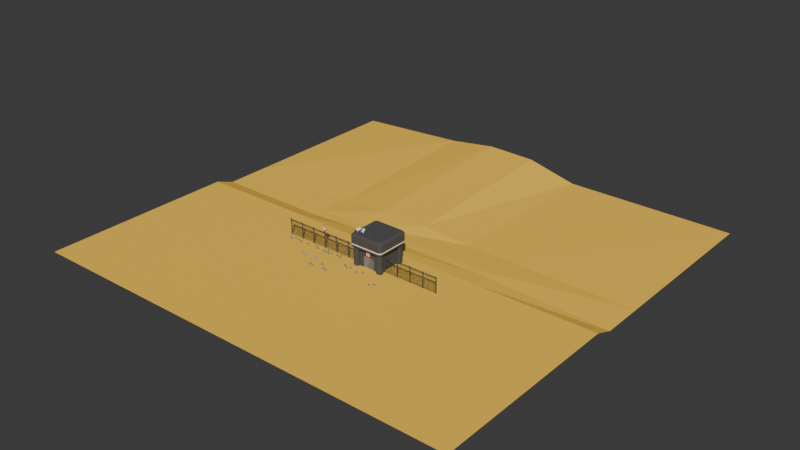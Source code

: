 # Source: Menu.blend  (saved by Blender 4.1.23; exported with 4.5.12 LTS)
import bpy
from mathutils import Matrix  # noqa: F401  (used for matrix-valued properties, if any)

bpy.ops.wm.read_factory_settings(use_empty=True)
scene = bpy.context.scene
scene.name = 'Scene'

# ---- collections
col_collection = bpy.data.collections.new('Collection'); scene.collection.children.link(col_collection)

# ---- materials (node trees are filled in below, after node groups)
mat_metal = bpy.data.materials.new('Metal')
mat_metal.use_transparent_shadow = False
mat_sand = bpy.data.materials.new('Sand')
mat_sand.use_transparent_shadow = False
mat_black = bpy.data.materials.new('Black')
mat_black.use_transparent_shadow = False
mat_white = bpy.data.materials.new('White')
mat_white.alpha_threshold = 0.0
mat_white.use_transparent_shadow = False
mat_white.roughness = 0.5
mat_white.line_color = (0.0, 0.0, 0.0, 1.0)
mat_red = bpy.data.materials.new('Red')
mat_red.use_transparent_shadow = False
mat_rock = bpy.data.materials.new('Rock')
mat_rock.use_transparent_shadow = False
mat_door = bpy.data.materials.new('Door')
mat_door.use_transparent_shadow = False
mat_lightgray = bpy.data.materials.new('LightGray')
mat_lightgray.use_transparent_shadow = False
mat_darkergray = bpy.data.materials.new('DarkerGray')
mat_darkergray.use_transparent_shadow = False
mat_lab = bpy.data.materials.new('Lab')
mat_lab.use_transparent_shadow = False

# ---- material node trees
mat_metal.use_nodes = True; mat_metal.node_tree.nodes.clear()
_N = mat_metal.node_tree.nodes; _L = mat_metal.node_tree.links
n0 = _N.new('ShaderNodeBsdfPrincipled'); n0.name = 'Principled BSDF'; n0.location = (10, 300)
n0.inputs[0].default_value = (0.07811, 0.07811, 0.07811, 1.0)
n0.inputs[2].default_value = 1.0
n1 = _N.new('ShaderNodeOutputMaterial'); n1.name = 'Material Output'; n1.location = (300, 300)
_L.new(n0.outputs[0], n1.inputs[0])
n1.is_active_output = True
mat_sand.use_nodes = True; mat_sand.node_tree.nodes.clear()
_N = mat_sand.node_tree.nodes; _L = mat_sand.node_tree.links
n0 = _N.new('ShaderNodeBsdfPrincipled'); n0.name = 'Principled BSDF'; n0.location = (10, 300)
n0.inputs[0].default_value = (1.0, 0.602, 0.06037, 1.0)
n0.inputs[2].default_value = 1.0
n1 = _N.new('ShaderNodeOutputMaterial'); n1.name = 'Material Output'; n1.location = (300, 300)
_L.new(n0.outputs[0], n1.inputs[0])
n1.is_active_output = True
mat_black.use_nodes = True; mat_black.node_tree.nodes.clear()
_N = mat_black.node_tree.nodes; _L = mat_black.node_tree.links
n0 = _N.new('ShaderNodeBsdfPrincipled'); n0.name = 'Principled BSDF'; n0.location = (10, 300)
n0.inputs[0].default_value = (0.0006591, 0.0006591, 0.0006591, 1.0)
n0.inputs[2].default_value = 1.0
n1 = _N.new('ShaderNodeOutputMaterial'); n1.name = 'Material Output'; n1.location = (300, 300)
_L.new(n0.outputs[0], n1.inputs[0])
n1.is_active_output = True
mat_white.use_nodes = True; mat_white.node_tree.nodes.clear()
_N = mat_white.node_tree.nodes; _L = mat_white.node_tree.links
n0 = _N.new('ShaderNodeOutputMaterial'); n0.name = 'Material Output'; n0.location = (300, 300)
n1 = _N.new('ShaderNodeBsdfPrincipled'); n1.name = 'Principled BSDF'; n1.location = (10, 300)
n1.inputs[0].default_value = (1.0, 1.0, 1.0, 1.0)
n1.inputs[2].default_value = 1.0
n1.inputs[3].default_value = 1.45
_L.new(n1.outputs[0], n0.inputs[0])
n0.is_active_output = True
mat_red.use_nodes = True; mat_red.node_tree.nodes.clear()
_N = mat_red.node_tree.nodes; _L = mat_red.node_tree.links
n0 = _N.new('ShaderNodeBsdfPrincipled'); n0.name = 'Principled BSDF'; n0.location = (10, 300)
n0.inputs[0].default_value = (1.0, 0.03542, 0.06035, 1.0)
n1 = _N.new('ShaderNodeOutputMaterial'); n1.name = 'Material Output'; n1.location = (300, 300)
_L.new(n0.outputs[0], n1.inputs[0])
n1.is_active_output = True
mat_rock.use_nodes = True; mat_rock.node_tree.nodes.clear()
_N = mat_rock.node_tree.nodes; _L = mat_rock.node_tree.links
n0 = _N.new('ShaderNodeBsdfPrincipled'); n0.name = 'Principled BSDF'; n0.location = (10, 300)
n0.inputs[0].default_value = (0.3591, 0.3591, 0.3591, 1.0)
n1 = _N.new('ShaderNodeOutputMaterial'); n1.name = 'Material Output'; n1.location = (300, 300)
_L.new(n0.outputs[0], n1.inputs[0])
n1.is_active_output = True
mat_door.use_nodes = True; mat_door.node_tree.nodes.clear()
_N = mat_door.node_tree.nodes; _L = mat_door.node_tree.links
n0 = _N.new('ShaderNodeBsdfPrincipled'); n0.name = 'Principled BSDF'; n0.location = (10, 300)
n0.inputs[0].default_value = (0.03188, 0.03188, 0.03188, 1.0)
n0.inputs[2].default_value = 1.0
n1 = _N.new('ShaderNodeOutputMaterial'); n1.name = 'Material Output'; n1.location = (300, 300)
_L.new(n0.outputs[0], n1.inputs[0])
n1.is_active_output = True
mat_lightgray.use_nodes = True; mat_lightgray.node_tree.nodes.clear()
_N = mat_lightgray.node_tree.nodes; _L = mat_lightgray.node_tree.links
n0 = _N.new('ShaderNodeBsdfPrincipled'); n0.name = 'Principled BSDF'; n0.location = (10, 300)
n0.inputs[0].default_value = (0.2329, 0.2329, 0.2329, 1.0)
n0.inputs[2].default_value = 1.0
n1 = _N.new('ShaderNodeOutputMaterial'); n1.name = 'Material Output'; n1.location = (300, 300)
_L.new(n0.outputs[0], n1.inputs[0])
n1.is_active_output = True
mat_darkergray.use_nodes = True; mat_darkergray.node_tree.nodes.clear()
_N = mat_darkergray.node_tree.nodes; _L = mat_darkergray.node_tree.links
n0 = _N.new('ShaderNodeBsdfPrincipled'); n0.name = 'Principled BSDF'; n0.location = (10, 300)
n0.inputs[0].default_value = (0.172, 0.172, 0.172, 1.0)
n1 = _N.new('ShaderNodeOutputMaterial'); n1.name = 'Material Output'; n1.location = (300, 300)
_L.new(n0.outputs[0], n1.inputs[0])
n1.is_active_output = True
mat_lab.use_nodes = True; mat_lab.node_tree.nodes.clear()
_N = mat_lab.node_tree.nodes; _L = mat_lab.node_tree.links
n0 = _N.new('ShaderNodeBsdfPrincipled'); n0.name = 'Principled BSDF'; n0.location = (10, 300)
n0.inputs[0].default_value = (0.09244, 0.8001, 0.03877, 1.0)
n1 = _N.new('ShaderNodeOutputMaterial'); n1.name = 'Material Output'; n1.location = (300, 300)
_L.new(n0.outputs[0], n1.inputs[0])
n1.is_active_output = True

# ---- world
world_world = bpy.data.worlds.new('World'); scene.world = world_world
world_world.use_nodes = True; world_world.node_tree.nodes.clear()
_N = world_world.node_tree.nodes; _L = world_world.node_tree.links
n0 = _N.new('ShaderNodeOutputWorld'); n0.name = 'World Output'; n0.location = (300, 300)
n1 = _N.new('ShaderNodeBackground'); n1.name = 'Background'; n1.location = (10, 300)
n1.inputs[0].default_value = (0.05088, 0.05088, 0.05088, 1.0)
_L.new(n1.outputs[0], n0.inputs[0])
n0.is_active_output = True
world_world.color = (0.05088, 0.05088, 0.05088)
world_world.use_sun_shadow = False
world_world.sun_shadow_jitter_overblur = 0.0

# ---- meshes
me_cube_001 = bpy.data.meshes.new('Cube.001')
me_cube_001.from_pydata([(7.451e-09, -0.1, 1.414), (-7.451e-09, 0.1, 1.414), (-1.414, -0.1, 7.451e-09), (-1.414, 0.1, -7.451e-09), (1.414, -0.1, 7.451e-09), (1.414, 0.1, -7.451e-09), (7.451e-09, -0.1, -1.414), (-7.451e-09, 0.1, -1.414), (-1.076, -0.1, 1.113e-09), (1.076, -0.1, 1.113e-09), (1.113e-09, -0.1, -1.076), (1.113e-09, -0.1, 1.076), (-1.076, 0.1, -1.113e-09), (-1.113e-09, 0.1, -1.076), (1.076, 0.1, -1.113e-09), (-1.113e-09, 0.1, 1.076)], [], [(0, 1, 3, 2), (2, 3, 7, 6), (6, 7, 5, 4), (4, 5, 1, 0), (6, 4, 0, 11, 9, 10), (11, 0, 2, 6, 10, 8), (13, 7, 3, 1, 15, 12), (15, 1, 5, 7, 13, 14), (15, 11, 8, 12), (12, 8, 10, 13), (13, 10, 9, 14), (9, 11, 15, 14)])
_uv = me_cube_001.uv_layers.new(name='UVMap')
_uv.uv.foreach_set('vector', [0.375, 0.0, 0.625, 0.0, 0.625, 0.25, 0.375, 0.25, 0.375, 0.25, 0.625, 0.25, 0.625, 0.5, 0.375, 0.5, 0.375, 0.5, 0.625, 0.5, 0.625, 0.75, 0.375, 0.75, 0.375, 0.75, 0.625, 0.75, 0.625, 1.0, 0.375, 1.0, 0.375, 0.5, 0.375, 0.75, 0.125, 0.75, 0.1549, 0.7201, 0.3451, 0.7201, 0.3451, 0.5299, 0.1549, 0.7201, 0.125, 0.75, 0.125, 0.5, 0.375, 0.5, 0.3451, 0.5299, 0.1549, 0.5299, 0.6549, 0.5299, 0.625, 0.5, 0.875, 0.5, 0.875, 0.75, 0.8451, 0.7201, 0.8451, 0.5299, 0.8451, 0.7201, 0.875, 0.75, 0.625, 0.75, 0.625, 0.5, 0.6549, 0.5299, 0.6549, 0.7201, 0.5245, 0.0, 0.4755, 0.0, 0.4755, 0.25, 0.5245, 0.25, 0.5245, 0.25, 0.4755, 0.25, 0.4755, 0.5, 0.5245, 0.5, 0.5245, 0.5, 0.4755, 0.5, 0.4755, 0.75, 0.5245, 0.75, 0.4755, 0.75, 0.4755, 1.0, 0.5245, 1.0, 0.5245, 0.75])
me_cube_001.materials.append(mat_metal)
me_cube_001.update()
me_cube_003 = bpy.data.meshes.new('Cube.003')
me_cube_003.from_pydata([(-1.0, -1.0, -1.0), (-1.0, -1.0, 0.886), (-1.0, 1.0, -1.0), (-1.0, 1.0, 0.9307), (1.0, -1.0, -1.0), (1.0, -1.0, 0.886), (1.0, 1.0, -1.0), (1.0, 1.0, 0.9307), (-1.0, -4.139, 1.124), (-1.0, -2.162, 1.172), (1.0, -2.162, 1.172), (1.0, -4.139, 1.124)], [], [(0, 1, 3, 2), (2, 3, 7, 6), (6, 7, 5, 4), (4, 5, 1, 0), (2, 6, 4, 0), (3, 1, 8, 9), (10, 9, 8, 11), (1, 5, 11, 8), (7, 3, 9, 10), (5, 7, 10, 11)])
_uv = me_cube_003.uv_layers.new(name='UVMap')
_uv.uv.foreach_set('vector', [0.375, 0.0, 0.625, 0.0, 0.625, 0.25, 0.375, 0.25, 0.375, 0.25, 0.625, 0.25, 0.625, 0.5, 0.375, 0.5, 0.375, 0.5, 0.625, 0.5, 0.625, 0.75, 0.375, 0.75, 0.375, 0.75, 0.625, 0.75, 0.625, 1.0, 0.375, 1.0, 0.125, 0.5, 0.375, 0.5, 0.375, 0.75, 0.125, 0.75, 0.625, 0.25, 0.625, 0.0, 0.625, 0.0, 0.625, 0.25, 0.625, 0.5, 0.875, 0.5, 0.875, 0.75, 0.625, 0.75, 0.625, 1.0, 0.625, 0.75, 0.625, 0.75, 0.625, 1.0, 0.625, 0.5, 0.625, 0.25, 0.625, 0.25, 0.625, 0.5, 0.625, 0.75, 0.625, 0.5, 0.625, 0.5, 0.625, 0.75])
me_cube_003.materials.append(mat_metal)
me_cube_003.update()
me_cube_004 = bpy.data.meshes.new('Cube.004')
me_cube_004.from_pydata([(-1.0, -1.0, -1.0), (-1.0, -1.0, 1.0), (-1.0, 1.0, -1.0), (-1.0, 1.0, 1.0), (1.655, -1.0, -1.0), (1.655, -1.0, 1.0), (1.655, 1.0, -1.0), (1.655, 1.0, 1.0)], [], [(0, 1, 3, 2), (2, 3, 7, 6), (6, 7, 5, 4), (4, 5, 1, 0), (2, 6, 4, 0), (7, 3, 1, 5)])
_uv = me_cube_004.uv_layers.new(name='UVMap')
_uv.uv.foreach_set('vector', [0.375, 0.0, 0.625, 0.0, 0.625, 0.25, 0.375, 0.25, 0.375, 0.25, 0.625, 0.25, 0.625, 0.5, 0.375, 0.5, 0.375, 0.5, 0.625, 0.5, 0.625, 0.75, 0.375, 0.75, 0.375, 0.75, 0.625, 0.75, 0.625, 1.0, 0.375, 1.0, 0.125, 0.5, 0.375, 0.5, 0.375, 0.75, 0.125, 0.75, 0.625, 0.5, 0.875, 0.5, 0.875, 0.75, 0.625, 0.75])
me_cube_004.materials.append(mat_metal)
me_cube_004.update()
me_cube_005 = bpy.data.meshes.new('Cube.005')
me_cube_005.from_pydata([(-1.0, -1.0, -1.0), (-1.0, -1.0, 1.0), (-1.0, 1.0, -1.0), (-1.0, 1.0, 1.0), (1.655, -1.0, -1.0), (1.655, -1.0, 1.0), (1.655, 1.0, -1.0), (1.655, 1.0, 1.0)], [], [(0, 1, 3, 2), (2, 3, 7, 6), (6, 7, 5, 4), (4, 5, 1, 0), (2, 6, 4, 0), (7, 3, 1, 5)])
_uv = me_cube_005.uv_layers.new(name='UVMap')
_uv.uv.foreach_set('vector', [0.375, 0.0, 0.625, 0.0, 0.625, 0.25, 0.375, 0.25, 0.375, 0.25, 0.625, 0.25, 0.625, 0.5, 0.375, 0.5, 0.375, 0.5, 0.625, 0.5, 0.625, 0.75, 0.375, 0.75, 0.375, 0.75, 0.625, 0.75, 0.625, 1.0, 0.375, 1.0, 0.125, 0.5, 0.375, 0.5, 0.375, 0.75, 0.125, 0.75, 0.625, 0.5, 0.875, 0.5, 0.875, 0.75, 0.625, 0.75])
me_cube_005.materials.append(mat_metal)
me_cube_005.update()
me_cube_006 = bpy.data.meshes.new('Cube.006')
me_cube_006.from_pydata([(-1.0, -1.0, -1.0), (-1.0, -1.0, 1.0), (-1.0, 1.0, -1.0), (-1.0, 1.0, 1.0), (1.655, -1.0, -1.0), (1.655, -1.0, 1.0), (1.655, 1.0, -1.0), (1.655, 1.0, 1.0)], [], [(0, 1, 3, 2), (2, 3, 7, 6), (6, 7, 5, 4), (4, 5, 1, 0), (2, 6, 4, 0), (7, 3, 1, 5)])
_uv = me_cube_006.uv_layers.new(name='UVMap')
_uv.uv.foreach_set('vector', [0.375, 0.0, 0.625, 0.0, 0.625, 0.25, 0.375, 0.25, 0.375, 0.25, 0.625, 0.25, 0.625, 0.5, 0.375, 0.5, 0.375, 0.5, 0.625, 0.5, 0.625, 0.75, 0.375, 0.75, 0.375, 0.75, 0.625, 0.75, 0.625, 1.0, 0.375, 1.0, 0.125, 0.5, 0.375, 0.5, 0.375, 0.75, 0.125, 0.75, 0.625, 0.5, 0.875, 0.5, 0.875, 0.75, 0.625, 0.75])
me_cube_006.materials.append(mat_metal)
me_cube_006.update()
me_plane = bpy.data.meshes.new('Plane')
me_plane.from_pydata([(-1.47, -2.65, 0.0), (1.436, -2.65, 0.0), (-1.47, 3.675, -0.106), (1.436, 3.675, -0.106), (-1.47, 0.4666, -0.106), (1.436, 0.4666, -0.106), (-1.47, 0.1827, 0.0), (1.436, 0.1827, 0.0), (1.436, 1.068, -0.106), (-1.47, 1.068, -0.106), (-0.6959, -2.65, 0.0), (-0.3626, -2.65, 0.0), (0.6374, -2.65, 0.0), (0.6374, 3.675, -0.106), (0.3041, 3.675, -0.106), (-0.02926, 3.675, 0.07589), (-0.3626, 3.675, 0.09135), (-0.6959, 3.675, -0.01036), (0.6374, 0.4666, -0.03631), (-0.3626, 0.4666, -0.07041), (-0.6959, 0.4666, -0.106), (0.6374, 0.1827, 0.0), (-0.3626, 0.1827, 0.0), (-0.6959, 0.1827, 0.0), (0.6374, 1.068, -0.08663), (0.3041, 1.068, -0.08663), (-0.02926, 1.068, -0.03694), (-0.3626, 1.068, -0.03694), (-0.6959, 1.068, -0.106), (-1.47, 0.5999, -0.106), (1.436, 0.5999, -0.106), (-0.6959, 0.5999, -0.106), (-0.3626, 0.5999, -0.07187), (0.6374, 0.5999, -0.03631)], [], [(24, 8, 3, 13), (21, 7, 5, 18), (12, 1, 7, 21), (33, 30, 8, 24), (29, 31, 28, 9), (31, 32, 27, 28), (32, 26, 27), (32, 33, 25, 26), (33, 24, 25), (0, 10, 23, 6), (10, 11, 22, 23), (11, 12, 21, 22), (6, 23, 20, 4), (23, 22, 19, 20), (22, 21, 18, 19), (9, 28, 17, 2), (28, 27, 16, 17), (27, 26, 15, 16), (26, 25, 14, 15), (25, 24, 13, 14), (18, 33, 32), (19, 18, 32), (20, 19, 32, 31), (4, 20, 31, 29), (18, 5, 30, 33)])
_uv = me_plane.uv_layers.new(name='UVMap')
_uv.uv.foreach_set('vector', [0.8187, 0.8666, 1.0, 0.8666, 1.0, 1.0, 0.8187, 1.0, 0.8187, 0.5913, 1.0, 0.5913, 1.0, 0.7333, 0.8187, 0.7333, 0.8187, 0.0, 1.0, 0.0, 1.0, 0.5913, 0.8187, 0.5913, 0.8187, 0.8, 1.0, 0.8, 1.0, 0.8666, 0.8187, 0.8666, 0.0, 0.8, 0.152, 0.8, 0.152, 0.8666, 0.0, 0.8666, 0.152, 0.8, 0.3187, 0.8, 0.3187, 0.8666, 0.152, 0.8666, 0.4854, 0.8, 0.4854, 0.8666, 0.3187, 0.8666, 0.4854, 0.8, 0.652, 0.8, 0.652, 0.8666, 0.4854, 0.8666, 0.8187, 0.8, 0.8187, 0.8666, 0.652, 0.8666, 0.0, 0.0, 0.152, 0.0, 0.152, 0.5913, 0.0, 0.5913, 0.152, 0.0, 0.3187, 0.0, 0.3187, 0.5913, 0.152, 0.5913, 0.3187, 0.0, 0.4854, 0.0, 0.4854, 0.5913, 0.3187, 0.5913, 0.0, 0.5913, 0.152, 0.5913, 0.152, 0.7333, 0.0, 0.7333, 0.152, 0.5913, 0.3187, 0.5913, 0.3187, 0.7333, 0.152, 0.7333, 0.3187, 0.5913, 0.4854, 0.5913, 0.4854, 0.7333, 0.3187, 0.7333, 0.0, 0.8666, 0.152, 0.8666, 0.152, 1.0, 0.0, 1.0, 0.152, 0.8666, 0.3187, 0.8666, 0.3187, 1.0, 0.152, 1.0, 0.3187, 0.8666, 0.4854, 0.8666, 0.4854, 1.0, 0.3187, 1.0, 0.4854, 0.8666, 0.652, 0.8666, 0.652, 1.0, 0.4854, 1.0, 0.652, 0.8666, 0.8187, 0.8666, 0.8187, 1.0, 0.652, 1.0, 0.652, 0.7333, 0.652, 0.8, 0.4854, 0.8, 0.3187, 0.7333, 0.4854, 0.7333, 0.3187, 0.8, 0.152, 0.7333, 0.3187, 0.7333, 0.3187, 0.8, 0.152, 0.8, 0.0, 0.7333, 0.152, 0.7333, 0.152, 0.8, 0.0, 0.8, 0.8187, 0.7333, 1.0, 0.7333, 1.0, 0.8, 0.8187, 0.8])
me_plane.materials.append(mat_sand)
me_plane.update()
me_cube_007 = bpy.data.meshes.new('Cube.007')
me_cube_007.from_pydata([(-1.0, -1.0, -1.0), (-1.0, -1.0, 1.0), (-1.0, 1.0, -1.0), (-1.0, 1.0, 1.0), (1.0, -1.0, -1.0), (1.0, -1.0, 1.0), (1.0, 1.0, -1.0), (1.0, 1.0, 1.0), (3.79, -12.42, 1.315)], [], [(0, 1, 3, 2), (2, 3, 7, 6), (6, 7, 5, 4), (4, 5, 1, 0), (2, 6, 4, 0), (7, 3, 1, 5)])
_uv = me_cube_007.uv_layers.new(name='UVMap')
_uv.uv.foreach_set('vector', [0.375, 0.0, 0.625, 0.0, 0.625, 0.25, 0.375, 0.25, 0.375, 0.25, 0.625, 0.25, 0.625, 0.5, 0.375, 0.5, 0.375, 0.5, 0.625, 0.5, 0.625, 0.75, 0.375, 0.75, 0.375, 0.75, 0.625, 0.75, 0.625, 1.0, 0.375, 1.0, 0.125, 0.5, 0.375, 0.5, 0.375, 0.75, 0.125, 0.75, 0.625, 0.5, 0.875, 0.5, 0.875, 0.75, 0.625, 0.75])
me_cube_007.materials.append(mat_black)
me_cube_007.update()
me_cube_008 = bpy.data.meshes.new('Cube.008')
me_cube_008.from_pydata([(-0.3909, -0.7223, 3.672), (-0.3909, -0.1549, 3.672), (0.3909, -0.7223, 3.672), (0.3909, -0.1549, 3.672), (-3.932, -0.7223, -2.378), (-3.415, -0.7223, -2.996), (-3.415, -0.1549, -2.996), (-3.932, -0.1549, -2.378), (3.415, -0.7223, -2.996), (3.932, -0.7223, -2.378), (3.932, -0.1549, -2.378), (3.415, -0.1549, -2.996), (0.2857, -0.7223, 2.531), (-0.2857, -0.7223, 2.531), (-2.495, -0.7223, -2.342), (-2.873, -0.7223, -1.891), (2.873, -0.7223, -1.891), (2.495, -0.7223, -2.342), (0.2857, -0.5734, 2.531), (-0.2857, -0.5734, 2.531), (-2.495, -0.5734, -2.342), (-2.873, -0.5734, -1.891), (2.873, -0.5734, -1.891), (2.495, -0.5734, -2.342), (-0.3332, -0.6779, -1.68), (-0.3332, -0.6779, -1.006), (-0.3332, -0.269, -1.68), (-0.3332, -0.269, -1.006), (0.3407, -0.6779, -1.68), (0.3407, -0.6779, -1.006), (0.3407, -0.269, -1.68), (0.3407, -0.269, -1.006), (-0.3332, -0.6779, -0.5207), (-0.3332, -0.6779, 1.482), (-0.3332, -0.269, -0.5207), (-0.3332, -0.269, 1.482), (0.3407, -0.6779, -0.5207), (0.3407, -0.6779, 1.482), (0.3407, -0.269, -0.5207), (0.3407, -0.269, 1.482)], [], [(8, 9, 16, 17), (10, 3, 2, 9), (6, 7, 1, 3, 10, 11), (4, 0, 1, 7), (3, 1, 0, 2), (6, 5, 4, 7), (8, 11, 10, 9), (6, 11, 8, 5), (15, 14, 20, 21), (4, 5, 14, 15), (5, 8, 17, 14), (9, 2, 12, 16), (0, 4, 15, 13), (2, 0, 13, 12), (23, 22, 18, 19, 21, 20), (13, 15, 21, 19), (17, 16, 22, 23), (12, 13, 19, 18), (16, 12, 18, 22), (14, 17, 23, 20), (24, 25, 27, 26), (26, 27, 31, 30), (30, 31, 29, 28), (28, 29, 25, 24), (26, 30, 28, 24), (31, 27, 25, 29), (32, 33, 35, 34), (34, 35, 39, 38), (38, 39, 37, 36), (36, 37, 33, 32), (34, 38, 36, 32), (39, 35, 33, 37)])
me_cube_008.polygons.foreach_set('material_index', [1, 1, 1, 1, 1, 1, 1, 1, 1, 1, 1, 1, 1, 1, 0, 1, 1, 1, 1, 1, 2, 2, 2, 2, 2, 2, 2, 2, 2, 2, 2, 2])
_uv = me_cube_008.uv_layers.new(name='UVMap')
_uv.uv.foreach_set('vector', [0.3497, 0.75, 0.3982, 0.75, 0.3982, 0.75, 0.3497, 0.75, 0.3982, 0.5, 0.625, 0.5, 0.625, 0.75, 0.3982, 0.75, 0.375, 0.2753, 0.3982, 0.25, 0.625, 0.25, 0.625, 0.5, 0.3982, 0.5, 0.375, 0.4747, 0.3982, 0.0, 0.625, 0.0, 0.625, 0.25, 0.3982, 0.25, 0.625, 0.5, 0.875, 0.5, 0.875, 0.75, 0.625, 0.75, 0.1503, 0.5, 0.1503, 0.75, 0.125, 0.75, 0.125, 0.5, 0.3497, 0.75, 0.3497, 0.5, 0.3982, 0.5, 0.3982, 0.75, 0.1503, 0.5, 0.3497, 0.5, 0.3497, 0.75, 0.1503, 0.75, 0.125, 0.75, 0.1503, 0.75, 0.1503, 0.75, 0.125, 0.75, 0.125, 0.75, 0.1503, 0.75, 0.1503, 0.75, 0.125, 0.75, 0.1503, 0.75, 0.3497, 0.75, 0.3497, 0.75, 0.1503, 0.75, 0.3982, 0.75, 0.625, 0.75, 0.625, 0.75, 0.3982, 0.75, 0.625, 0.0, 0.3982, 0.0, 0.3982, 0.0, 0.625, 0.0, 0.625, 0.75, 0.875, 0.75, 0.875, 0.75, 0.625, 0.75, 0.375, 0.7753, 0.3982, 0.75, 0.625, 0.75, 0.625, 1.0, 0.3982, 1.0, 0.375, 0.9747, 0.625, 0.0, 0.3982, 0.0, 0.3982, 0.0, 0.625, 0.0, 0.3497, 0.75, 0.3982, 0.75, 0.3982, 0.75, 0.3497, 0.75, 0.625, 0.75, 0.875, 0.75, 0.875, 0.75, 0.625, 0.75, 0.3982, 0.75, 0.625, 0.75, 0.625, 0.75, 0.3982, 0.75, 0.1503, 0.75, 0.3497, 0.75, 0.3497, 0.75, 0.1503, 0.75, 0.375, 0.0, 0.625, 0.0, 0.625, 0.25, 0.375, 0.25, 0.375, 0.25, 0.625, 0.25, 0.625, 0.5, 0.375, 0.5, 0.375, 0.5, 0.625, 0.5, 0.625, 0.75, 0.375, 0.75, 0.375, 0.75, 0.625, 0.75, 0.625, 1.0, 0.375, 1.0, 0.125, 0.5, 0.375, 0.5, 0.375, 0.75, 0.125, 0.75, 0.625, 0.5, 0.875, 0.5, 0.875, 0.75, 0.625, 0.75, 0.375, 0.0, 0.625, 0.0, 0.625, 0.25, 0.375, 0.25, 0.375, 0.25, 0.625, 0.25, 0.625, 0.5, 0.375, 0.5, 0.375, 0.5, 0.625, 0.5, 0.625, 0.75, 0.375, 0.75, 0.375, 0.75, 0.625, 0.75, 0.625, 1.0, 0.375, 1.0, 0.125, 0.5, 0.375, 0.5, 0.375, 0.75, 0.125, 0.75, 0.625, 0.5, 0.875, 0.5, 0.875, 0.75, 0.625, 0.75])
me_cube_008.materials.append(mat_white)
me_cube_008.materials.append(mat_red)
me_cube_008.materials.append(mat_black)
me_cube_008.update()
me_cube_009 = bpy.data.meshes.new('Cube.009')
me_cube_009.from_pydata([(-2.83, 3.254, -0.2963), (-2.83, 3.254, 0.2963), (-2.83, 3.915, -0.2963), (-2.83, 3.915, 0.2963), (-2.169, 3.254, -0.2963), (-2.169, 3.254, 0.2963), (-2.169, 3.915, -0.2963), (-2.169, 3.915, 0.2963), (20.0, 4.364, -0.3182), (20.0, 4.364, 0.3182), (20.0, 5.073, -0.3182), (20.0, 5.073, 0.3182), (20.71, 4.364, -0.3182), (20.71, 4.364, 0.3182), (20.71, 5.073, -0.3182), (20.71, 5.073, 0.3182), (-1.182, 2.792, -0.5119), (-1.209, 2.765, 0.5119), (-1.182, 3.702, -0.5119), (-1.209, 3.728, 0.5119), (-0.2718, 2.792, -0.5119), (-0.2455, 2.765, 0.5119), (-0.2718, 3.702, -0.5119), (-0.2455, 3.728, 0.5119), (2.417, 3.038, -0.4422), (2.417, 3.038, 0.4422), (2.417, 4.024, -0.4422), (2.417, 4.024, 0.4422), (3.403, 3.038, -0.4422), (3.403, 3.038, 0.4422), (3.403, 4.024, -0.4422), (3.403, 4.024, 0.4422), (18.37, 3.509, -0.4422), (18.37, 3.509, 0.4422), (18.37, 4.495, -0.4422), (18.37, 4.495, 0.4422), (19.36, 3.509, -0.4422), (19.36, 3.509, 0.4422), (19.36, 4.495, -0.4422), (19.36, 4.495, 0.4422), (-4.808, 3.58, -0.2744), (-4.808, 3.58, 0.2744), (-4.808, 4.191, -0.2744), (-4.808, 4.191, 0.2744), (-4.196, 3.58, -0.2744), (-4.196, 3.58, 0.2744), (-4.196, 4.191, -0.2744), (-4.196, 4.191, 0.2744), (-7.456, 3.518, -0.3348), (-7.456, 3.518, 0.3348), (-7.456, 4.265, -0.3348), (-7.456, 4.265, 0.3348), (-6.709, 3.518, -0.3348), (-6.709, 3.518, 0.3348), (-6.709, 4.265, -0.3348), (-6.709, 4.265, 0.3348), (-5.932, 2.253, -0.2321), (-5.932, 2.253, 0.2321), (-5.932, 2.771, -0.2321), (-5.932, 2.771, 0.2321), (-5.414, 2.253, -0.2321), (-5.414, 2.253, 0.2321), (-5.414, 2.771, -0.2321), (-5.414, 2.771, 0.2321), (6.48, 4.01, -0.3182), (6.48, 4.01, 0.3182), (6.48, 4.72, -0.3182), (6.48, 4.72, 0.3182), (7.19, 4.01, -0.3182), (7.19, 4.01, 0.3182), (7.19, 4.72, -0.3182), (7.19, 4.72, 0.3182), (20.25, 3.071, -0.3182), (20.25, 3.071, 0.3182), (20.25, 3.781, -0.3182), (20.25, 3.781, 0.3182), (20.96, 3.071, -0.3182), (20.96, 3.071, 0.3182), (20.96, 3.781, -0.3182), (20.96, 3.781, 0.3182), (13.18, 4.253, -0.3182), (13.18, 4.253, 0.3182), (13.18, 4.962, -0.3182), (13.18, 4.962, 0.3182), (13.89, 4.253, -0.3182), (13.89, 4.253, 0.3182), (13.89, 4.962, -0.3182), (13.89, 4.962, 0.3182), (15.97, 3.162, -0.3182), (15.97, 3.162, 0.3182), (15.97, 3.872, -0.3182), (15.97, 3.872, 0.3182), (16.68, 3.162, -0.3182), (16.68, 3.162, 0.3182), (16.68, 3.872, -0.3182), (16.68, 3.872, 0.3182), (8.185, 2.792, -0.4422), (8.185, 2.792, 0.4422), (8.185, 3.778, -0.4422), (8.185, 3.778, 0.4422), (9.171, 2.792, -0.4422), (9.171, 2.792, 0.4422), (9.171, 3.778, -0.4422), (9.171, 3.778, 0.4422), (11.66, 2.954, -0.4422), (11.66, 2.954, 0.4422), (11.66, 3.94, -0.4422), (11.66, 3.94, 0.4422), (12.64, 2.954, -0.4422), (12.64, 2.954, 0.4422), (12.64, 3.94, -0.4422), (12.64, 3.94, 0.4422), (14.44, 2.59, -0.4422), (14.44, 2.59, 0.4422), (14.44, 3.576, -0.4422), (14.44, 3.576, 0.4422), (15.43, 2.59, -0.4422), (15.43, 2.59, 0.4422), (15.43, 3.576, -0.4422), (15.43, 3.576, 0.4422), (13.2, 2.853, -0.2744), (13.2, 2.853, 0.2744), (13.2, 3.464, -0.2744), (13.2, 3.464, 0.2744), (13.82, 2.853, -0.2744), (13.82, 2.853, 0.2744), (13.82, 3.464, -0.2744), (13.82, 3.464, 0.2744), (26.56, -0.6739, -0.4422), (26.56, -0.6739, 0.4422), (26.56, 0.3122, -0.4422), (26.56, 0.3122, 0.4422), (27.54, -0.6739, -0.4422), (27.54, -0.6739, 0.4422), (27.54, 0.3122, -0.4422), (27.54, 0.3122, 0.4422), (28.38, -1.491, -0.3182), (28.38, -1.491, 0.3182), (28.38, -0.7811, -0.3182), (28.38, -0.7811, 0.3182), (29.09, -1.491, -0.3182), (29.09, -1.491, 0.3182), (29.09, -0.7811, -0.3182), (29.09, -0.7811, 0.3182), (29.52, -0.5151, -0.3182), (29.52, -0.5151, 0.3182), (29.52, 0.1944, -0.3182), (29.52, 0.1944, 0.3182), (30.23, -0.5151, -0.3182), (30.23, -0.5151, 0.3182), (30.23, 0.1944, -0.3182), (30.23, 0.1944, 0.3182), (33.56, -1.825, -0.4422), (33.56, -1.825, 0.4422), (33.56, -0.8393, -0.4422), (33.56, -0.8393, 0.4422), (34.54, -1.825, -0.4422), (34.54, -1.825, 0.4422), (34.54, -0.8393, -0.4422), (34.54, -0.8393, 0.4422), (36.05, -0.633, -0.4422), (36.05, -0.633, 0.4422), (36.05, 0.3531, -0.4422), (36.05, 0.3531, 0.4422), (37.03, -0.633, -0.4422), (37.03, -0.633, 0.4422), (37.03, 0.3531, -0.4422), (37.03, 0.3531, 0.4422), (12.39, -2.736, -0.4422), (12.39, -2.736, 0.4422), (12.97, -1.938, -0.4422), (12.97, -1.938, 0.4422), (13.19, -3.315, -0.4422), (13.19, -3.315, 0.4422), (13.77, -2.518, -0.4422), (13.77, -2.518, 0.4422), (14.33, -3.281, -0.3182), (14.33, -3.281, 0.3182), (14.74, -2.707, -0.3182), (14.74, -2.707, 0.3182), (14.9, -3.698, -0.3182), (14.9, -3.698, 0.3182), (15.32, -3.124, -0.3182), (15.32, -3.124, 0.3182), (5.68, -3.291, -0.4422), (5.68, -3.291, 0.4422), (6.259, -2.493, -0.4422), (6.259, -2.493, 0.4422), (6.478, -3.871, -0.4422), (6.478, -3.871, 0.4422), (7.057, -3.073, -0.4422), (7.057, -3.073, 0.4422), (8.467, -3.655, -0.4422), (8.467, -3.655, 0.4422), (9.046, -2.857, -0.4422), (9.046, -2.857, 0.4422), (9.264, -4.234, -0.4422), (9.264, -4.234, 0.4422), (9.844, -3.436, -0.4422), (9.844, -3.436, 0.4422), (7.301, -3.538, -0.2744), (7.301, -3.538, 0.2744), (7.661, -3.043, -0.2744), (7.661, -3.043, 0.2744), (7.796, -3.897, -0.2744), (7.796, -3.897, 0.2744), (8.156, -3.402, -0.2744), (8.156, -3.402, 0.2744), (21.38, -7.893, -0.4422), (21.38, -7.893, 0.4422), (21.42, -6.908, -0.4422), (21.42, -6.908, 0.4422), (22.37, -7.936, -0.4422), (22.37, -7.936, 0.4422), (22.41, -6.951, -0.4422), (22.41, -6.951, 0.4422), (23.27, -8.337, -0.3182), (23.27, -8.337, 0.3182), (23.3, -7.628, -0.3182), (23.3, -7.628, 0.3182), (23.98, -8.367, -0.3182), (23.98, -8.367, 0.3182), (24.01, -7.659, -0.3182), (24.01, -7.659, 0.3182), (14.67, -8.449, -0.4422), (14.67, -8.449, 0.4422), (14.71, -7.464, -0.4422), (14.71, -7.464, 0.4422), (15.65, -8.491, -0.4422), (15.65, -8.491, 0.4422), (15.7, -7.506, -0.4422), (15.7, -7.506, 0.4422), (18.73, -5.709, -0.4422), (18.73, -5.709, 0.4422), (18.77, -4.724, -0.4422), (18.77, -4.724, 0.4422), (19.71, -5.752, -0.4422), (19.71, -5.752, 0.4422), (19.75, -4.767, -0.4422), (19.75, -4.767, 0.4422), (16.22, -8.558, -0.2744), (16.22, -8.558, 0.2744), (16.25, -7.947, -0.2744), (16.25, -7.947, 0.2744), (16.84, -8.584, -0.2744), (16.84, -8.584, 0.2744), (16.86, -7.973, -0.2744), (16.86, -7.973, 0.2744), (45.45, -4.894, -0.4422), (45.45, -4.894, 0.4422), (45.45, -3.908, -0.4422), (45.45, -3.908, 0.4422), (46.44, -4.894, -0.4422), (46.44, -4.894, 0.4422), (46.44, -3.908, -0.4422), (46.44, -3.908, 0.4422), (43.99, -6.189, -0.3182), (43.99, -6.189, 0.3182), (43.99, -5.479, -0.3182), (43.99, -5.479, 0.3182), (44.7, -6.189, -0.3182), (44.7, -6.189, 0.3182), (44.7, -5.479, -0.3182), (44.7, -5.479, 0.3182)], [], [(0, 1, 3, 2), (2, 3, 7, 6), (6, 7, 5, 4), (4, 5, 1, 0), (2, 6, 4, 0), (7, 3, 1, 5), (8, 9, 11, 10), (10, 11, 15, 14), (14, 15, 13, 12), (12, 13, 9, 8), (10, 14, 12, 8), (15, 11, 9, 13), (16, 17, 19, 18), (18, 19, 23, 22), (22, 23, 21, 20), (20, 21, 17, 16), (18, 22, 20, 16), (23, 19, 17, 21), (24, 25, 27, 26), (26, 27, 31, 30), (30, 31, 29, 28), (28, 29, 25, 24), (26, 30, 28, 24), (31, 27, 25, 29), (32, 33, 35, 34), (34, 35, 39, 38), (38, 39, 37, 36), (36, 37, 33, 32), (34, 38, 36, 32), (39, 35, 33, 37), (40, 41, 43, 42), (42, 43, 47, 46), (46, 47, 45, 44), (44, 45, 41, 40), (42, 46, 44, 40), (47, 43, 41, 45), (48, 49, 51, 50), (50, 51, 55, 54), (54, 55, 53, 52), (52, 53, 49, 48), (50, 54, 52, 48), (55, 51, 49, 53), (56, 57, 59, 58), (58, 59, 63, 62), (62, 63, 61, 60), (60, 61, 57, 56), (58, 62, 60, 56), (63, 59, 57, 61), (64, 65, 67, 66), (66, 67, 71, 70), (70, 71, 69, 68), (68, 69, 65, 64), (66, 70, 68, 64), (71, 67, 65, 69), (72, 73, 75, 74), (74, 75, 79, 78), (78, 79, 77, 76), (76, 77, 73, 72), (74, 78, 76, 72), (79, 75, 73, 77), (80, 81, 83, 82), (82, 83, 87, 86), (86, 87, 85, 84), (84, 85, 81, 80), (82, 86, 84, 80), (87, 83, 81, 85), (88, 89, 91, 90), (90, 91, 95, 94), (94, 95, 93, 92), (92, 93, 89, 88), (90, 94, 92, 88), (95, 91, 89, 93), (96, 97, 99, 98), (98, 99, 103, 102), (102, 103, 101, 100), (100, 101, 97, 96), (98, 102, 100, 96), (103, 99, 97, 101), (104, 105, 107, 106), (106, 107, 111, 110), (110, 111, 109, 108), (108, 109, 105, 104), (106, 110, 108, 104), (111, 107, 105, 109), (112, 113, 115, 114), (114, 115, 119, 118), (118, 119, 117, 116), (116, 117, 113, 112), (114, 118, 116, 112), (119, 115, 113, 117), (120, 121, 123, 122), (122, 123, 127, 126), (126, 127, 125, 124), (124, 125, 121, 120), (122, 126, 124, 120), (127, 123, 121, 125), (128, 129, 131, 130), (130, 131, 135, 134), (134, 135, 133, 132), (132, 133, 129, 128), (130, 134, 132, 128), (135, 131, 129, 133), (136, 137, 139, 138), (138, 139, 143, 142), (142, 143, 141, 140), (140, 141, 137, 136), (138, 142, 140, 136), (143, 139, 137, 141), (144, 145, 147, 146), (146, 147, 151, 150), (150, 151, 149, 148), (148, 149, 145, 144), (146, 150, 148, 144), (151, 147, 145, 149), (152, 153, 155, 154), (154, 155, 159, 158), (158, 159, 157, 156), (156, 157, 153, 152), (154, 158, 156, 152), (159, 155, 153, 157), (160, 161, 163, 162), (162, 163, 167, 166), (166, 167, 165, 164), (164, 165, 161, 160), (162, 166, 164, 160), (167, 163, 161, 165), (168, 169, 171, 170), (170, 171, 175, 174), (174, 175, 173, 172), (172, 173, 169, 168), (170, 174, 172, 168), (175, 171, 169, 173), (176, 177, 179, 178), (178, 179, 183, 182), (182, 183, 181, 180), (180, 181, 177, 176), (178, 182, 180, 176), (183, 179, 177, 181), (184, 185, 187, 186), (186, 187, 191, 190), (190, 191, 189, 188), (188, 189, 185, 184), (186, 190, 188, 184), (191, 187, 185, 189), (192, 193, 195, 194), (194, 195, 199, 198), (198, 199, 197, 196), (196, 197, 193, 192), (194, 198, 196, 192), (199, 195, 193, 197), (200, 201, 203, 202), (202, 203, 207, 206), (206, 207, 205, 204), (204, 205, 201, 200), (202, 206, 204, 200), (207, 203, 201, 205), (208, 209, 211, 210), (210, 211, 215, 214), (214, 215, 213, 212), (212, 213, 209, 208), (210, 214, 212, 208), (215, 211, 209, 213), (216, 217, 219, 218), (218, 219, 223, 222), (222, 223, 221, 220), (220, 221, 217, 216), (218, 222, 220, 216), (223, 219, 217, 221), (224, 225, 227, 226), (226, 227, 231, 230), (230, 231, 229, 228), (228, 229, 225, 224), (226, 230, 228, 224), (231, 227, 225, 229), (232, 233, 235, 234), (234, 235, 239, 238), (238, 239, 237, 236), (236, 237, 233, 232), (234, 238, 236, 232), (239, 235, 233, 237), (240, 241, 243, 242), (242, 243, 247, 246), (246, 247, 245, 244), (244, 245, 241, 240), (242, 246, 244, 240), (247, 243, 241, 245), (248, 249, 251, 250), (250, 251, 255, 254), (254, 255, 253, 252), (252, 253, 249, 248), (250, 254, 252, 248), (255, 251, 249, 253), (256, 257, 259, 258), (258, 259, 263, 262), (262, 263, 261, 260), (260, 261, 257, 256), (258, 262, 260, 256), (263, 259, 257, 261)])
_uv = me_cube_009.uv_layers.new(name='UVMap')
_uv.uv.foreach_set('vector', [0.375, 0.0, 0.625, 0.0, 0.625, 0.25, 0.375, 0.25, 0.375, 0.25, 0.625, 0.25, 0.625, 0.5, 0.375, 0.5, 0.375, 0.5, 0.625, 0.5, 0.625, 0.75, 0.375, 0.75, 0.375, 0.75, 0.625, 0.75, 0.625, 1.0, 0.375, 1.0, 0.125, 0.5, 0.375, 0.5, 0.375, 0.75, 0.125, 0.75, 0.625, 0.5, 0.875, 0.5, 0.875, 0.75, 0.625, 0.75, 0.375, 0.0, 0.625, 0.0, 0.625, 0.25, 0.375, 0.25, 0.375, 0.25, 0.625, 0.25, 0.625, 0.5, 0.375, 0.5, 0.375, 0.5, 0.625, 0.5, 0.625, 0.75, 0.375, 0.75, 0.375, 0.75, 0.625, 0.75, 0.625, 1.0, 0.375, 1.0, 0.125, 0.5, 0.375, 0.5, 0.375, 0.75, 0.125, 0.75, 0.625, 0.5, 0.875, 0.5, 0.875, 0.75, 0.625, 0.75, 0.375, 0.0, 0.625, 0.0, 0.625, 0.25, 0.375, 0.25, 0.375, 0.25, 0.625, 0.25, 0.625, 0.5, 0.375, 0.5, 0.375, 0.5, 0.625, 0.5, 0.625, 0.75, 0.375, 0.75, 0.375, 0.75, 0.625, 0.75, 0.625, 1.0, 0.375, 1.0, 0.125, 0.5, 0.375, 0.5, 0.375, 0.75, 0.125, 0.75, 0.625, 0.5, 0.875, 0.5, 0.875, 0.75, 0.625, 0.75, 0.375, 0.0, 0.625, 0.0, 0.625, 0.25, 0.375, 0.25, 0.375, 0.25, 0.625, 0.25, 0.625, 0.5, 0.375, 0.5, 0.375, 0.5, 0.625, 0.5, 0.625, 0.75, 0.375, 0.75, 0.375, 0.75, 0.625, 0.75, 0.625, 1.0, 0.375, 1.0, 0.125, 0.5, 0.375, 0.5, 0.375, 0.75, 0.125, 0.75, 0.625, 0.5, 0.875, 0.5, 0.875, 0.75, 0.625, 0.75, 0.375, 0.0, 0.625, 0.0, 0.625, 0.25, 0.375, 0.25, 0.375, 0.25, 0.625, 0.25, 0.625, 0.5, 0.375, 0.5, 0.375, 0.5, 0.625, 0.5, 0.625, 0.75, 0.375, 0.75, 0.375, 0.75, 0.625, 0.75, 0.625, 1.0, 0.375, 1.0, 0.125, 0.5, 0.375, 0.5, 0.375, 0.75, 0.125, 0.75, 0.625, 0.5, 0.875, 0.5, 0.875, 0.75, 0.625, 0.75, 0.375, 0.0, 0.625, 0.0, 0.625, 0.25, 0.375, 0.25, 0.375, 0.25, 0.625, 0.25, 0.625, 0.5, 0.375, 0.5, 0.375, 0.5, 0.625, 0.5, 0.625, 0.75, 0.375, 0.75, 0.375, 0.75, 0.625, 0.75, 0.625, 1.0, 0.375, 1.0, 0.125, 0.5, 0.375, 0.5, 0.375, 0.75, 0.125, 0.75, 0.625, 0.5, 0.875, 0.5, 0.875, 0.75, 0.625, 0.75, 0.375, 0.0, 0.625, 0.0, 0.625, 0.25, 0.375, 0.25, 0.375, 0.25, 0.625, 0.25, 0.625, 0.5, 0.375, 0.5, 0.375, 0.5, 0.625, 0.5, 0.625, 0.75, 0.375, 0.75, 0.375, 0.75, 0.625, 0.75, 0.625, 1.0, 0.375, 1.0, 0.125, 0.5, 0.375, 0.5, 0.375, 0.75, 0.125, 0.75, 0.625, 0.5, 0.875, 0.5, 0.875, 0.75, 0.625, 0.75, 0.375, 0.0, 0.625, 0.0, 0.625, 0.25, 0.375, 0.25, 0.375, 0.25, 0.625, 0.25, 0.625, 0.5, 0.375, 0.5, 0.375, 0.5, 0.625, 0.5, 0.625, 0.75, 0.375, 0.75, 0.375, 0.75, 0.625, 0.75, 0.625, 1.0, 0.375, 1.0, 0.125, 0.5, 0.375, 0.5, 0.375, 0.75, 0.125, 0.75, 0.625, 0.5, 0.875, 0.5, 0.875, 0.75, 0.625, 0.75, 0.375, 0.0, 0.625, 0.0, 0.625, 0.25, 0.375, 0.25, 0.375, 0.25, 0.625, 0.25, 0.625, 0.5, 0.375, 0.5, 0.375, 0.5, 0.625, 0.5, 0.625, 0.75, 0.375, 0.75, 0.375, 0.75, 0.625, 0.75, 0.625, 1.0, 0.375, 1.0, 0.125, 0.5, 0.375, 0.5, 0.375, 0.75, 0.125, 0.75, 0.625, 0.5, 0.875, 0.5, 0.875, 0.75, 0.625, 0.75, 0.375, 0.0, 0.625, 0.0, 0.625, 0.25, 0.375, 0.25, 0.375, 0.25, 0.625, 0.25, 0.625, 0.5, 0.375, 0.5, 0.375, 0.5, 0.625, 0.5, 0.625, 0.75, 0.375, 0.75, 0.375, 0.75, 0.625, 0.75, 0.625, 1.0, 0.375, 1.0, 0.125, 0.5, 0.375, 0.5, 0.375, 0.75, 0.125, 0.75, 0.625, 0.5, 0.875, 0.5, 0.875, 0.75, 0.625, 0.75, 0.375, 0.0, 0.625, 0.0, 0.625, 0.25, 0.375, 0.25, 0.375, 0.25, 0.625, 0.25, 0.625, 0.5, 0.375, 0.5, 0.375, 0.5, 0.625, 0.5, 0.625, 0.75, 0.375, 0.75, 0.375, 0.75, 0.625, 0.75, 0.625, 1.0, 0.375, 1.0, 0.125, 0.5, 0.375, 0.5, 0.375, 0.75, 0.125, 0.75, 0.625, 0.5, 0.875, 0.5, 0.875, 0.75, 0.625, 0.75, 0.375, 0.0, 0.625, 0.0, 0.625, 0.25, 0.375, 0.25, 0.375, 0.25, 0.625, 0.25, 0.625, 0.5, 0.375, 0.5, 0.375, 0.5, 0.625, 0.5, 0.625, 0.75, 0.375, 0.75, 0.375, 0.75, 0.625, 0.75, 0.625, 1.0, 0.375, 1.0, 0.125, 0.5, 0.375, 0.5, 0.375, 0.75, 0.125, 0.75, 0.625, 0.5, 0.875, 0.5, 0.875, 0.75, 0.625, 0.75, 0.375, 0.0, 0.625, 0.0, 0.625, 0.25, 0.375, 0.25, 0.375, 0.25, 0.625, 0.25, 0.625, 0.5, 0.375, 0.5, 0.375, 0.5, 0.625, 0.5, 0.625, 0.75, 0.375, 0.75, 0.375, 0.75, 0.625, 0.75, 0.625, 1.0, 0.375, 1.0, 0.125, 0.5, 0.375, 0.5, 0.375, 0.75, 0.125, 0.75, 0.625, 0.5, 0.875, 0.5, 0.875, 0.75, 0.625, 0.75, 0.375, 0.0, 0.625, 0.0, 0.625, 0.25, 0.375, 0.25, 0.375, 0.25, 0.625, 0.25, 0.625, 0.5, 0.375, 0.5, 0.375, 0.5, 0.625, 0.5, 0.625, 0.75, 0.375, 0.75, 0.375, 0.75, 0.625, 0.75, 0.625, 1.0, 0.375, 1.0, 0.125, 0.5, 0.375, 0.5, 0.375, 0.75, 0.125, 0.75, 0.625, 0.5, 0.875, 0.5, 0.875, 0.75, 0.625, 0.75, 0.375, 0.0, 0.625, 0.0, 0.625, 0.25, 0.375, 0.25, 0.375, 0.25, 0.625, 0.25, 0.625, 0.5, 0.375, 0.5, 0.375, 0.5, 0.625, 0.5, 0.625, 0.75, 0.375, 0.75, 0.375, 0.75, 0.625, 0.75, 0.625, 1.0, 0.375, 1.0, 0.125, 0.5, 0.375, 0.5, 0.375, 0.75, 0.125, 0.75, 0.625, 0.5, 0.875, 0.5, 0.875, 0.75, 0.625, 0.75, 0.375, 0.0, 0.625, 0.0, 0.625, 0.25, 0.375, 0.25, 0.375, 0.25, 0.625, 0.25, 0.625, 0.5, 0.375, 0.5, 0.375, 0.5, 0.625, 0.5, 0.625, 0.75, 0.375, 0.75, 0.375, 0.75, 0.625, 0.75, 0.625, 1.0, 0.375, 1.0, 0.125, 0.5, 0.375, 0.5, 0.375, 0.75, 0.125, 0.75, 0.625, 0.5, 0.875, 0.5, 0.875, 0.75, 0.625, 0.75, 0.375, 0.0, 0.625, 0.0, 0.625, 0.25, 0.375, 0.25, 0.375, 0.25, 0.625, 0.25, 0.625, 0.5, 0.375, 0.5, 0.375, 0.5, 0.625, 0.5, 0.625, 0.75, 0.375, 0.75, 0.375, 0.75, 0.625, 0.75, 0.625, 1.0, 0.375, 1.0, 0.125, 0.5, 0.375, 0.5, 0.375, 0.75, 0.125, 0.75, 0.625, 0.5, 0.875, 0.5, 0.875, 0.75, 0.625, 0.75, 0.375, 0.0, 0.625, 0.0, 0.625, 0.25, 0.375, 0.25, 0.375, 0.25, 0.625, 0.25, 0.625, 0.5, 0.375, 0.5, 0.375, 0.5, 0.625, 0.5, 0.625, 0.75, 0.375, 0.75, 0.375, 0.75, 0.625, 0.75, 0.625, 1.0, 0.375, 1.0, 0.125, 0.5, 0.375, 0.5, 0.375, 0.75, 0.125, 0.75, 0.625, 0.5, 0.875, 0.5, 0.875, 0.75, 0.625, 0.75, 0.375, 0.0, 0.625, 0.0, 0.625, 0.25, 0.375, 0.25, 0.375, 0.25, 0.625, 0.25, 0.625, 0.5, 0.375, 0.5, 0.375, 0.5, 0.625, 0.5, 0.625, 0.75, 0.375, 0.75, 0.375, 0.75, 0.625, 0.75, 0.625, 1.0, 0.375, 1.0, 0.125, 0.5, 0.375, 0.5, 0.375, 0.75, 0.125, 0.75, 0.625, 0.5, 0.875, 0.5, 0.875, 0.75, 0.625, 0.75, 0.375, 0.0, 0.625, 0.0, 0.625, 0.25, 0.375, 0.25, 0.375, 0.25, 0.625, 0.25, 0.625, 0.5, 0.375, 0.5, 0.375, 0.5, 0.625, 0.5, 0.625, 0.75, 0.375, 0.75, 0.375, 0.75, 0.625, 0.75, 0.625, 1.0, 0.375, 1.0, 0.125, 0.5, 0.375, 0.5, 0.375, 0.75, 0.125, 0.75, 0.625, 0.5, 0.875, 0.5, 0.875, 0.75, 0.625, 0.75, 0.375, 0.0, 0.625, 0.0, 0.625, 0.25, 0.375, 0.25, 0.375, 0.25, 0.625, 0.25, 0.625, 0.5, 0.375, 0.5, 0.375, 0.5, 0.625, 0.5, 0.625, 0.75, 0.375, 0.75, 0.375, 0.75, 0.625, 0.75, 0.625, 1.0, 0.375, 1.0, 0.125, 0.5, 0.375, 0.5, 0.375, 0.75, 0.125, 0.75, 0.625, 0.5, 0.875, 0.5, 0.875, 0.75, 0.625, 0.75, 0.375, 0.0, 0.625, 0.0, 0.625, 0.25, 0.375, 0.25, 0.375, 0.25, 0.625, 0.25, 0.625, 0.5, 0.375, 0.5, 0.375, 0.5, 0.625, 0.5, 0.625, 0.75, 0.375, 0.75, 0.375, 0.75, 0.625, 0.75, 0.625, 1.0, 0.375, 1.0, 0.125, 0.5, 0.375, 0.5, 0.375, 0.75, 0.125, 0.75, 0.625, 0.5, 0.875, 0.5, 0.875, 0.75, 0.625, 0.75, 0.375, 0.0, 0.625, 0.0, 0.625, 0.25, 0.375, 0.25, 0.375, 0.25, 0.625, 0.25, 0.625, 0.5, 0.375, 0.5, 0.375, 0.5, 0.625, 0.5, 0.625, 0.75, 0.375, 0.75, 0.375, 0.75, 0.625, 0.75, 0.625, 1.0, 0.375, 1.0, 0.125, 0.5, 0.375, 0.5, 0.375, 0.75, 0.125, 0.75, 0.625, 0.5, 0.875, 0.5, 0.875, 0.75, 0.625, 0.75, 0.375, 0.0, 0.625, 0.0, 0.625, 0.25, 0.375, 0.25, 0.375, 0.25, 0.625, 0.25, 0.625, 0.5, 0.375, 0.5, 0.375, 0.5, 0.625, 0.5, 0.625, 0.75, 0.375, 0.75, 0.375, 0.75, 0.625, 0.75, 0.625, 1.0, 0.375, 1.0, 0.125, 0.5, 0.375, 0.5, 0.375, 0.75, 0.125, 0.75, 0.625, 0.5, 0.875, 0.5, 0.875, 0.75, 0.625, 0.75, 0.375, 0.0, 0.625, 0.0, 0.625, 0.25, 0.375, 0.25, 0.375, 0.25, 0.625, 0.25, 0.625, 0.5, 0.375, 0.5, 0.375, 0.5, 0.625, 0.5, 0.625, 0.75, 0.375, 0.75, 0.375, 0.75, 0.625, 0.75, 0.625, 1.0, 0.375, 1.0, 0.125, 0.5, 0.375, 0.5, 0.375, 0.75, 0.125, 0.75, 0.625, 0.5, 0.875, 0.5, 0.875, 0.75, 0.625, 0.75, 0.375, 0.0, 0.625, 0.0, 0.625, 0.25, 0.375, 0.25, 0.375, 0.25, 0.625, 0.25, 0.625, 0.5, 0.375, 0.5, 0.375, 0.5, 0.625, 0.5, 0.625, 0.75, 0.375, 0.75, 0.375, 0.75, 0.625, 0.75, 0.625, 1.0, 0.375, 1.0, 0.125, 0.5, 0.375, 0.5, 0.375, 0.75, 0.125, 0.75, 0.625, 0.5, 0.875, 0.5, 0.875, 0.75, 0.625, 0.75, 0.375, 0.0, 0.625, 0.0, 0.625, 0.25, 0.375, 0.25, 0.375, 0.25, 0.625, 0.25, 0.625, 0.5, 0.375, 0.5, 0.375, 0.5, 0.625, 0.5, 0.625, 0.75, 0.375, 0.75, 0.375, 0.75, 0.625, 0.75, 0.625, 1.0, 0.375, 1.0, 0.125, 0.5, 0.375, 0.5, 0.375, 0.75, 0.125, 0.75, 0.625, 0.5, 0.875, 0.5, 0.875, 0.75, 0.625, 0.75, 0.375, 0.0, 0.625, 0.0, 0.625, 0.25, 0.375, 0.25, 0.375, 0.25, 0.625, 0.25, 0.625, 0.5, 0.375, 0.5, 0.375, 0.5, 0.625, 0.5, 0.625, 0.75, 0.375, 0.75, 0.375, 0.75, 0.625, 0.75, 0.625, 1.0, 0.375, 1.0, 0.125, 0.5, 0.375, 0.5, 0.375, 0.75, 0.125, 0.75, 0.625, 0.5, 0.875, 0.5, 0.875, 0.75, 0.625, 0.75, 0.375, 0.0, 0.625, 0.0, 0.625, 0.25, 0.375, 0.25, 0.375, 0.25, 0.625, 0.25, 0.625, 0.5, 0.375, 0.5, 0.375, 0.5, 0.625, 0.5, 0.625, 0.75, 0.375, 0.75, 0.375, 0.75, 0.625, 0.75, 0.625, 1.0, 0.375, 1.0, 0.125, 0.5, 0.375, 0.5, 0.375, 0.75, 0.125, 0.75, 0.625, 0.5, 0.875, 0.5, 0.875, 0.75, 0.625, 0.75, 0.375, 0.0, 0.625, 0.0, 0.625, 0.25, 0.375, 0.25, 0.375, 0.25, 0.625, 0.25, 0.625, 0.5, 0.375, 0.5, 0.375, 0.5, 0.625, 0.5, 0.625, 0.75, 0.375, 0.75, 0.375, 0.75, 0.625, 0.75, 0.625, 1.0, 0.375, 1.0, 0.125, 0.5, 0.375, 0.5, 0.375, 0.75, 0.125, 0.75, 0.625, 0.5, 0.875, 0.5, 0.875, 0.75, 0.625, 0.75, 0.375, 0.0, 0.625, 0.0, 0.625, 0.25, 0.375, 0.25, 0.375, 0.25, 0.625, 0.25, 0.625, 0.5, 0.375, 0.5, 0.375, 0.5, 0.625, 0.5, 0.625, 0.75, 0.375, 0.75, 0.375, 0.75, 0.625, 0.75, 0.625, 1.0, 0.375, 1.0, 0.125, 0.5, 0.375, 0.5, 0.375, 0.75, 0.125, 0.75, 0.625, 0.5, 0.875, 0.5, 0.875, 0.75, 0.625, 0.75, 0.375, 0.0, 0.625, 0.0, 0.625, 0.25, 0.375, 0.25, 0.375, 0.25, 0.625, 0.25, 0.625, 0.5, 0.375, 0.5, 0.375, 0.5, 0.625, 0.5, 0.625, 0.75, 0.375, 0.75, 0.375, 0.75, 0.625, 0.75, 0.625, 1.0, 0.375, 1.0, 0.125, 0.5, 0.375, 0.5, 0.375, 0.75, 0.125, 0.75, 0.625, 0.5, 0.875, 0.5, 0.875, 0.75, 0.625, 0.75, 0.375, 0.0, 0.625, 0.0, 0.625, 0.25, 0.375, 0.25, 0.375, 0.25, 0.625, 0.25, 0.625, 0.5, 0.375, 0.5, 0.375, 0.5, 0.625, 0.5, 0.625, 0.75, 0.375, 0.75, 0.375, 0.75, 0.625, 0.75, 0.625, 1.0, 0.375, 1.0, 0.125, 0.5, 0.375, 0.5, 0.375, 0.75, 0.125, 0.75, 0.625, 0.5, 0.875, 0.5, 0.875, 0.75, 0.625, 0.75])
me_cube_009.materials.append(mat_rock)
me_cube_009.update()
me_cube_011 = bpy.data.meshes.new('Cube.011')
me_cube_011.from_pydata([(-1.0, -1.0, -1.0), (-1.0, -1.0, 0.5828), (-1.0, 1.0, -1.0), (-1.0, 1.0, 0.5828), (1.0, -1.0, -1.0), (1.0, 1.0, -1.0), (1.0, 1.0, 0.5828), (-1.135, -1.208, -1.024), (-1.213, -1.131, -1.024), (-1.213, -1.131, 0.733), (-1.135, -1.208, 0.733), (-1.213, -0.8606, -1.024), (-1.135, -0.783, -1.024), (-1.135, -0.783, 0.733), (-1.213, -0.8606, 0.733), (-0.7877, -1.131, -1.024), (-0.8654, -1.208, -1.024), (-0.8654, -1.208, 0.733), (-0.7877, -1.131, 0.733), (-0.8654, -0.783, -1.024), (-0.7877, -0.8606, -1.024), (-0.7877, -0.8606, 0.733), (-0.8654, -0.783, 0.733), (0.8595, -1.208, -1.024), (0.7818, -1.131, -1.024), (0.7818, -1.131, 0.733), (0.8595, -1.208, 0.733), (0.7818, -0.8606, -1.024), (0.8595, -0.783, -1.024), (0.8595, -0.783, 0.733), (0.7818, -0.8606, 0.733), (1.207, -1.131, -1.024), (1.129, -1.208, -1.024), (1.129, -1.208, 0.733), (1.207, -1.131, 0.733), (1.129, -0.783, -1.024), (1.207, -0.8606, -1.024), (1.207, -0.8606, 0.733), (1.129, -0.783, 0.733), (-1.135, 0.7866, -1.024), (-1.213, 0.8642, -1.024), (-1.213, 0.8642, 0.733), (-1.135, 0.7866, 0.733), (-1.213, 1.134, -1.024), (-1.135, 1.212, -1.024), (-1.135, 1.212, 0.733), (-1.213, 1.134, 0.733), (-0.7877, 0.8642, -1.024), (-0.8654, 0.7866, -1.024), (-0.8654, 0.7866, 0.733), (-0.7877, 0.8642, 0.733), (-0.8654, 1.212, -1.024), (-0.7877, 1.134, -1.024), (-0.7877, 1.134, 0.733), (-0.8654, 1.212, 0.733), (0.8595, 0.7866, -1.024), (0.7818, 0.8642, -1.024), (0.7818, 0.8642, 0.733), (0.8595, 0.7866, 0.733), (0.7818, 1.134, -1.024), (0.8595, 1.212, -1.024), (0.8595, 1.212, 0.733), (0.7818, 1.134, 0.733), (1.207, 0.8642, -1.024), (1.129, 0.7866, -1.024), (1.129, 0.7866, 0.733), (1.207, 0.8642, 0.733), (1.129, 1.212, -1.024), (1.207, 1.134, -1.024), (1.207, 1.134, 0.733), (1.129, 1.212, 0.733), (-0.4778, -1.0, -0.7766), (0.4778, -1.0, -0.7766), (1.0, -0.8501, 0.5828), (0.8501, -1.0, 0.5828), (0.9184, -1.0, 0.4807), (1.0, -1.0, 0.4521), (-1.137, -1.26, 0.6312), (-1.26, -1.137, 0.6312), (-1.244, -1.244, 0.618), (-1.26, 1.137, 0.6312), (-1.137, 1.26, 0.6312), (-1.244, 1.244, 0.618), (1.137, 1.26, 0.6312), (1.26, 1.137, 0.6312), (1.244, 1.244, 0.618), (1.26, -1.12, 0.6312), (1.12, -1.26, 0.6312), (-1.336, -1.205, 0.753), (-1.205, -1.336, 0.753), (-1.205, 1.336, 0.753), (-1.336, 1.205, 0.753), (1.336, 1.205, 0.753), (1.205, 1.336, 0.753), (1.188, -1.336, 0.753), (1.336, -1.188, 0.753), (1.205, 1.336, 0.8512), (1.336, 1.205, 0.8512), (1.336, -1.188, 0.8512), (1.188, -1.336, 0.8512), (-1.205, -1.336, 0.8512), (-1.336, -1.205, 0.8512), (-1.336, 1.205, 0.8512), (-1.205, 1.336, 0.8512), (1.205, 1.336, 1.5), (1.336, 1.205, 1.5), (1.336, -1.188, 1.5), (1.188, -1.336, 1.5), (-1.205, -1.336, 1.5), (-1.336, -1.205, 1.5), (-1.336, 1.205, 1.5), (-1.205, 1.336, 1.5), (-0.4778, -0.9296, -0.7766), (0.4778, -0.9296, -0.7766), (0.1329, -0.9296, 0.1213), (-0.09402, -0.9296, -0.7766), (0.4778, -0.9546, -0.7766), (0.1329, -0.9546, 0.1213), (-0.09402, -0.9546, -0.7766), (-0.4778, -1.0, 0.006886), (-0.3634, -1.0, 0.1213), (0.3529, -1.0, 0.1213), (0.4778, -1.0, 0.002789), (-0.3634, -0.9296, 0.1213), (-0.4778, -0.9296, 0.006886), (0.4778, -0.9546, 0.002789), (0.3529, -0.9546, 0.1213), (1.092, 1.211, 1.661), (1.211, 1.093, 1.661), (1.211, -1.077, 1.661), (1.077, -1.211, 1.661), (-1.093, -1.211, 1.661), (-1.211, -1.092, 1.661), (-1.211, 1.093, 1.661), (-1.093, 1.211, 1.661), (1.205, 1.336, 0.9312), (1.336, 1.205, 0.9312), (1.336, -1.188, 0.9312), (1.188, -1.336, 0.9312), (-1.205, -1.336, 0.9312), (-1.336, 1.205, 0.9312), (-1.205, 1.336, 0.9312), (-1.336, -1.205, 0.9312), (-0.1822, -1.032, 0.2184), (-0.1232, -1.032, 0.1594), (-0.1232, -1.032, 0.5126), (-0.1822, -1.032, 0.4536), (-0.1232, -0.9442, 0.1594), (-0.1822, -0.9442, 0.2184), (-0.1822, -0.9442, 0.4536), (-0.1232, -0.9442, 0.5126), (0.1119, -1.032, 0.1594), (0.171, -1.032, 0.2184), (0.171, -1.032, 0.4536), (0.1119, -1.032, 0.5126), (0.171, -0.9442, 0.2184), (0.1119, -0.9442, 0.1594), (0.1119, -0.9442, 0.5126), (0.171, -0.9442, 0.4536), (-0.01993, -1.037, 0.3667), (-0.01993, -0.9987, 0.3667), (0.01015, -1.037, 0.3667), (0.01015, -0.9987, 0.3667), (-0.01901, -1.037, 0.4404), (-0.02646, -1.037, 0.4304), (-0.02646, -0.9987, 0.4304), (-0.01901, -0.9987, 0.4404), (0.01668, -1.037, 0.4304), (0.009233, -1.037, 0.4404), (0.009233, -0.9987, 0.4404), (0.01668, -0.9987, 0.4304), (-0.07068, -0.9987, 0.236), (-0.07767, -0.9987, 0.2456), (-0.07767, -1.037, 0.2519), (-0.05938, -1.037, 0.2329), (0.06789, -0.9987, 0.2456), (0.0609, -0.9987, 0.236), (0.0496, -1.037, 0.2329), (0.06789, -1.037, 0.2519), (-0.09266, -1.032, 0.2052), (-0.1364, -1.032, 0.249), (-0.1364, -1.032, 0.423), (-0.09266, -1.032, 0.4668), (0.1252, -1.032, 0.249), (0.08142, -1.032, 0.2052), (0.08142, -1.032, 0.4668), (0.1252, -1.032, 0.423), (-0.01284, -1.037, 0.3271), (0.003057, -1.037, 0.3271), (-0.03965, -1.037, 0.2581), (-0.04334, -1.037, 0.2631), (0.03356, -1.037, 0.2631), (0.02987, -1.037, 0.2581)], [], [(0, 1, 3, 2), (2, 3, 6, 5), (1, 74, 87, 77, 79), (2, 5, 4, 0), (77, 87, 94, 89), (16, 17, 10, 7), (20, 21, 18, 15), (21, 22, 13, 14, 9, 10, 17, 18), (8, 9, 14, 11), (12, 13, 22, 19), (7, 10, 9, 8), (13, 12, 11, 14), (21, 20, 19, 22), (17, 16, 15, 18), (11, 12, 19, 20, 15, 16, 7, 8), (32, 33, 26, 23), (36, 37, 34, 31), (37, 38, 29, 30, 25, 26, 33, 34), (24, 25, 30, 27), (28, 29, 38, 35), (23, 26, 25, 24), (29, 28, 27, 30), (37, 36, 35, 38), (33, 32, 31, 34), (27, 28, 35, 36, 31, 32, 23, 24), (48, 49, 42, 39), (52, 53, 50, 47), (53, 54, 45, 46, 41, 42, 49, 50), (40, 41, 46, 43), (44, 45, 54, 51), (39, 42, 41, 40), (45, 44, 43, 46), (53, 52, 51, 54), (49, 48, 47, 50), (43, 44, 51, 52, 47, 48, 39, 40), (64, 65, 58, 55), (68, 69, 66, 63), (69, 70, 61, 62, 57, 58, 65, 66), (56, 57, 62, 59), (60, 61, 70, 67), (55, 58, 57, 56), (61, 60, 59, 62), (69, 68, 67, 70), (65, 64, 63, 66), (59, 60, 67, 68, 63, 64, 55, 56), (93, 90, 103, 96), (86, 84, 92, 95), (5, 6, 73, 76, 4), (3, 1, 79, 78, 80, 82), (83, 81, 90, 93), (6, 3, 82, 81, 83, 85), (126, 121, 120, 123, 114, 117), (80, 78, 88, 91), (73, 74, 75, 76), (77, 78, 79), (80, 81, 82), (83, 84, 85), (73, 86, 87, 74), (83, 93, 92, 84), (94, 87, 86, 95), (77, 89, 88, 78), (90, 81, 80, 91), (73, 6, 85, 84, 86), (136, 135, 104, 105), (94, 95, 98, 99), (89, 94, 99, 100), (92, 93, 96, 97), (91, 88, 101, 102), (95, 92, 97, 98), (90, 91, 102, 103), (88, 89, 100, 101), (107, 106, 129, 130), (137, 136, 105, 106), (139, 138, 107, 108), (141, 140, 110, 111), (138, 137, 106, 107), (135, 141, 111, 104), (140, 142, 109, 110), (142, 139, 108, 109), (116, 125, 126, 117, 118), (112, 115, 114, 123, 124), (125, 122, 72, 116), (115, 113, 116, 118), (114, 115, 118, 117), (123, 120, 119, 124), (121, 126, 125, 122), (119, 71, 112, 124), (0, 71, 119, 120, 121, 74, 1), (121, 122, 72, 4, 74), (4, 72, 71, 0), (128, 127, 134, 133, 132, 131, 130, 129), (104, 111, 134, 127), (110, 109, 132, 133), (109, 108, 131, 132), (105, 104, 127, 128), (106, 105, 128, 129), (108, 107, 130, 131), (111, 110, 133, 134), (101, 100, 139, 142), (102, 101, 142, 140), (96, 103, 141, 135), (99, 98, 137, 138), (103, 102, 140, 141), (100, 99, 138, 139), (98, 97, 136, 137), (97, 96, 135, 136), (154, 145, 182, 185), (155, 158, 153, 152), (157, 150, 145, 154), (143, 146, 149, 148), (147, 148, 149, 150, 157, 158, 155, 156), (147, 144, 143, 148), (145, 150, 149, 146), (151, 156, 155, 152), (157, 154, 153, 158), (147, 156, 151, 144), (169, 166, 163, 168), (162, 170, 167, 161), (159, 160, 172, 173), (159, 164, 165, 160), (162, 161, 178, 175), (160, 165, 166, 169, 170, 162), (160, 162, 175, 176, 171, 172), (177, 178, 191, 192), (171, 176, 177, 174), (163, 166, 165, 164), (169, 168, 167, 170), (171, 174, 173, 172), (177, 176, 175, 178), (161, 167, 168, 163, 164, 159), (184, 183, 186, 185, 182, 181, 180, 179), (151, 152, 183, 184), (144, 151, 184, 179), (145, 146, 181, 182), (143, 144, 179, 180), (152, 153, 186, 183), (146, 143, 180, 181), (153, 154, 185, 186), (188, 187, 190, 189, 192, 191), (161, 159, 187, 188), (173, 174, 189, 190), (159, 173, 190, 187), (178, 161, 188, 191), (174, 177, 192, 189)])
me_cube_011.polygons.foreach_set('material_index', [0, 0, 0, 0, 0, 0, 0, 0, 0, 0, 0, 0, 0, 0, 0, 0, 0, 0, 0, 0, 0, 0, 0, 0, 0, 0, 0, 0, 0, 0, 0, 0, 0, 0, 0, 0, 0, 0, 0, 0, 0, 0, 0, 0, 0, 0, 0, 0, 0, 0, 0, 0, 0, 0, 0, 0, 0, 0, 0, 0, 0, 0, 0, 0, 0, 0, 0, 0, 0, 0, 0, 0, 0, 0, 0, 0, 0, 0, 0, 4, 3, 0, 0, 4, 0, 0, 0, 0, 0, 0, 0, 0, 0, 0, 0, 0, 0, 0, 2, 2, 2, 2, 2, 2, 2, 2, 6, 6, 6, 6, 6, 6, 6, 6, 6, 6, 1, 1, 1, 1, 1, 1, 1, 1, 1, 1, 1, 1, 1, 1, 2, 6, 6, 6, 6, 6, 6, 6, 5, 1, 1, 1, 1, 1])
_uv = me_cube_011.uv_layers.new(name='UVMap')
_uv.uv.foreach_set('vector', [0.375, 0.0, 0.625, 0.0, 0.625, 0.25, 0.375, 0.25, 0.375, 0.25, 0.625, 0.25, 0.625, 0.5, 0.375, 0.5, 0.625, 1.0, 0.625, 0.7687, 0.625, 0.7639, 0.625, 0.9878, 0.625, 1.0, 0.125, 0.5, 0.375, 0.5, 0.375, 0.75, 0.125, 0.75, 0.625, 0.9878, 0.625, 0.7639, 0.625, 0.7638, 0.625, 0.9878, 0.375, 0.7956, 0.625, 0.7956, 0.625, 0.9544, 0.375, 0.9544, 0.375, 0.5456, 0.625, 0.5456, 0.625, 0.7044, 0.375, 0.7044, 0.625, 0.5456, 0.6706, 0.5, 0.8294, 0.5, 0.875, 0.5456, 0.875, 0.7044, 0.8294, 0.75, 0.6706, 0.75, 0.625, 0.7044, 0.375, 0.04565, 0.625, 0.04565, 0.625, 0.2044, 0.375, 0.2044, 0.375, 0.2956, 0.625, 0.2956, 0.625, 0.4544, 0.375, 0.4544, 0.375, 0.0, 0.625, 0.0, 0.625, 0.04565, 0.375, 0.04565, 0.625, 0.2956, 0.375, 0.2956, 0.375, 0.2044, 0.625, 0.2044, 0.625, 0.5456, 0.375, 0.5456, 0.375, 0.4544, 0.625, 0.4544, 0.625, 0.7956, 0.375, 0.7956, 0.375, 0.7044, 0.625, 0.7044, 0.125, 0.5456, 0.1706, 0.5, 0.3294, 0.5, 0.375, 0.5456, 0.375, 0.7044, 0.3294, 0.75, 0.1706, 0.75, 0.125, 0.7044, 0.375, 0.7956, 0.625, 0.7956, 0.625, 0.9544, 0.375, 0.9544, 0.375, 0.5456, 0.625, 0.5456, 0.625, 0.7044, 0.375, 0.7044, 0.625, 0.5456, 0.6706, 0.5, 0.8294, 0.5, 0.875, 0.5456, 0.875, 0.7044, 0.8294, 0.75, 0.6706, 0.75, 0.625, 0.7044, 0.375, 0.04565, 0.625, 0.04565, 0.625, 0.2044, 0.375, 0.2044, 0.375, 0.2956, 0.625, 0.2956, 0.625, 0.4544, 0.375, 0.4544, 0.375, 0.0, 0.625, 0.0, 0.625, 0.04565, 0.375, 0.04565, 0.625, 0.2956, 0.375, 0.2956, 0.375, 0.2044, 0.625, 0.2044, 0.625, 0.5456, 0.375, 0.5456, 0.375, 0.4544, 0.625, 0.4544, 0.625, 0.7956, 0.375, 0.7956, 0.375, 0.7044, 0.625, 0.7044, 0.125, 0.5456, 0.1706, 0.5, 0.3294, 0.5, 0.375, 0.5456, 0.375, 0.7044, 0.3294, 0.75, 0.1706, 0.75, 0.125, 0.7044, 0.375, 0.7956, 0.625, 0.7956, 0.625, 0.9544, 0.375, 0.9544, 0.375, 0.5456, 0.625, 0.5456, 0.625, 0.7044, 0.375, 0.7044, 0.625, 0.5456, 0.6706, 0.5, 0.8294, 0.5, 0.875, 0.5456, 0.875, 0.7044, 0.8294, 0.75, 0.6706, 0.75, 0.625, 0.7044, 0.375, 0.04565, 0.625, 0.04565, 0.625, 0.2044, 0.375, 0.2044, 0.375, 0.2956, 0.625, 0.2956, 0.625, 0.4544, 0.375, 0.4544, 0.375, 0.0, 0.625, 0.0, 0.625, 0.04565, 0.375, 0.04565, 0.625, 0.2956, 0.375, 0.2956, 0.375, 0.2044, 0.625, 0.2044, 0.625, 0.5456, 0.375, 0.5456, 0.375, 0.4544, 0.625, 0.4544, 0.625, 0.7956, 0.375, 0.7956, 0.375, 0.7044, 0.625, 0.7044, 0.125, 0.5456, 0.1706, 0.5, 0.3294, 0.5, 0.375, 0.5456, 0.375, 0.7044, 0.3294, 0.75, 0.1706, 0.75, 0.125, 0.7044, 0.375, 0.7956, 0.625, 0.7956, 0.625, 0.9544, 0.375, 0.9544, 0.375, 0.5456, 0.625, 0.5456, 0.625, 0.7044, 0.375, 0.7044, 0.625, 0.5456, 0.6706, 0.5, 0.8294, 0.5, 0.875, 0.5456, 0.875, 0.7044, 0.8294, 0.75, 0.6706, 0.75, 0.625, 0.7044, 0.375, 0.04565, 0.625, 0.04565, 0.625, 0.2044, 0.375, 0.2044, 0.375, 0.2956, 0.625, 0.2956, 0.625, 0.4544, 0.375, 0.4544, 0.375, 0.0, 0.625, 0.0, 0.625, 0.04565, 0.375, 0.04565, 0.625, 0.2956, 0.375, 0.2956, 0.375, 0.2044, 0.625, 0.2044, 0.625, 0.5456, 0.375, 0.5456, 0.375, 0.4544, 0.625, 0.4544, 0.625, 0.7956, 0.375, 0.7956, 0.375, 0.7044, 0.625, 0.7044, 0.125, 0.5456, 0.1706, 0.5, 0.3294, 0.5, 0.375, 0.5456, 0.375, 0.7044, 0.3294, 0.75, 0.1706, 0.75, 0.125, 0.7044, 0.625, 0.4878, 0.625, 0.2622, 0.625, 0.2622, 0.625, 0.4878, 0.625, 0.7361, 0.625, 0.5122, 0.625, 0.5122, 0.625, 0.7362, 0.375, 0.5, 0.625, 0.5, 0.625, 0.7313, 0.6087, 0.75, 0.375, 0.75, 0.625, 0.25, 0.625, 0.0, 0.625, 0.0, 0.625, 0.01222, 0.625, 0.2378, 0.625, 0.25, 0.625, 0.4878, 0.625, 0.2622, 0.625, 0.2622, 0.625, 0.4878, 0.625, 0.5, 0.625, 0.25, 0.625, 0.25, 0.625, 0.2622, 0.625, 0.4878, 0.625, 0.5, 0.0, 0.0, 0.0, 0.0, 0.0, 0.0, 0.0, 0.0, 0.0, 0.0, 0.0, 0.0, 0.625, 0.2378, 0.625, 0.01222, 0.625, 0.01222, 0.625, 0.2378, 0.625, 0.7313, 0.625, 0.7593, 0.625, 0.75, 0.6087, 0.75, 0.625, 0.0, 0.625, 0.01222, 0.625, 0.0, 0.625, 0.2378, 0.625, 0.25, 0.625, 0.25, 0.625, 0.4878, 0.625, 0.5, 0.625, 0.5, 0.625, 0.7313, 0.625, 0.7361, 0.625, 0.7639, 0.625, 0.7687, 0.625, 0.4878, 0.625, 0.4878, 0.625, 0.5122, 0.625, 0.5122, 0.625, 0.7638, 0.625, 0.7639, 0.625, 0.7361, 0.625, 0.7362, 0.625, 0.0, 0.625, 0.0, 0.625, 0.01222, 0.625, 0.01222, 0.625, 0.2622, 0.625, 0.2622, 0.625, 0.2378, 0.625, 0.2378, 0.625, 0.7313, 0.625, 0.5, 0.625, 0.5, 0.625, 0.5122, 0.625, 0.7361, 0.625, 0.5122, 0.625, 0.4878, 0.625, 0.4878, 0.625, 0.5122, 0.625, 0.7638, 0.625, 0.7362, 0.625, 0.7362, 0.625, 0.7638, 0.625, 0.9878, 0.625, 0.7638, 0.625, 0.7638, 0.625, 0.9878, 0.625, 0.5122, 0.625, 0.4878, 0.625, 0.4878, 0.625, 0.5122, 0.625, 0.2378, 0.625, 0.01222, 0.625, 0.01222, 0.625, 0.2378, 0.625, 0.7362, 0.625, 0.5122, 0.625, 0.5122, 0.625, 0.7362, 0.625, 0.2622, 0.625, 0.2378, 0.625, 0.2378, 0.625, 0.2622, 0.625, 0.01222, 0.625, 0.0, 0.625, 0.0, 0.625, 0.01222, 0.625, 0.7638, 0.625, 0.7362, 0.625, 0.7362, 0.625, 0.7638, 0.625, 0.7362, 0.625, 0.5122, 0.625, 0.5122, 0.625, 0.7362, 0.625, 0.9878, 0.625, 0.7638, 0.625, 0.7638, 0.625, 0.9878, 0.625, 0.2622, 0.625, 0.2378, 0.625, 0.2378, 0.625, 0.2622, 0.625, 0.7638, 0.625, 0.7362, 0.625, 0.7362, 0.625, 0.7638, 0.625, 0.4878, 0.625, 0.2622, 0.625, 0.2622, 0.625, 0.4878, 0.625, 0.2378, 0.625, 0.01222, 0.625, 0.01222, 0.625, 0.2378, 0.625, 0.01222, 0.625, 0.0, 0.625, 0.0, 0.625, 0.01222, 0.375, 0.75, 0.625, 0.75, 0.625, 0.7915, 0.625, 0.875, 0.25, 0.75, 0.125, 0.75, 0.25, 0.75, 0.625, 0.875, 0.625, 0.9766, 0.5613, 0.9682, 0.0, 0.0, 0.0, 0.0, 0.0, 0.0, 0.0, 0.0, 0.25, 0.75, 0.375, 0.75, 0.375, 0.75, 0.25, 0.75, 0.625, 0.875, 0.25, 0.75, 0.25, 0.75, 0.625, 0.875, 0.625, 0.0, 0.625, 0.0, 0.5932, 0.0, 0.5932, 0.0, 0.0, 0.0, 0.0, 0.0, 0.0, 0.0, 0.0, 0.0, 0.5932, 0.0, 0.375, 0.0, 0.375, 0.0, 0.5932, 0.0, 0.375, 0.0, 0.375, 0.0, 0.5932, 0.0, 0.625, 0.0, 0.0, 0.0, 0.625, 0.7687, 0.625, 1.0, 0.0, 0.0, 0.0, 0.0, 0.0, 0.0, 0.0, 0.0, 0.625, 0.7687, 0.0, 0.0, 0.0, 0.0, 0.375, 0.0, 0.375, 0.0, 0.625, 0.5122, 0.6372, 0.5, 0.8628, 0.5, 0.875, 0.5122, 0.875, 0.7378, 0.8628, 0.75, 0.6388, 0.75, 0.625, 0.7362, 0.625, 0.4878, 0.625, 0.2622, 0.625, 0.2622, 0.625, 0.4878, 0.625, 0.2378, 0.625, 0.01222, 0.625, 0.01222, 0.625, 0.2378, 0.625, 0.01222, 0.625, 0.0, 0.625, 0.0, 0.625, 0.01222, 0.625, 0.5122, 0.625, 0.4878, 0.625, 0.4878, 0.625, 0.5122, 0.625, 0.7362, 0.625, 0.5122, 0.625, 0.5122, 0.625, 0.7362, 0.625, 0.9878, 0.625, 0.7638, 0.625, 0.7638, 0.625, 0.9878, 0.625, 0.2622, 0.625, 0.2378, 0.625, 0.2378, 0.625, 0.2622, 0.625, 0.01222, 0.625, 0.0, 0.625, 0.0, 0.625, 0.01222, 0.625, 0.2378, 0.625, 0.01222, 0.625, 0.01222, 0.625, 0.2378, 0.625, 0.4878, 0.625, 0.2622, 0.625, 0.2622, 0.625, 0.4878, 0.625, 0.7638, 0.625, 0.7362, 0.625, 0.7362, 0.625, 0.7638, 0.625, 0.2622, 0.625, 0.2378, 0.625, 0.2378, 0.625, 0.2622, 0.625, 0.9878, 0.625, 0.7638, 0.625, 0.7638, 0.625, 0.9878, 0.625, 0.7362, 0.625, 0.5122, 0.625, 0.5122, 0.625, 0.7362, 0.625, 0.5122, 0.625, 0.4878, 0.625, 0.4878, 0.625, 0.5122, 0.6668, 0.75, 0.8332, 0.75, 0.8332, 0.75, 0.6668, 0.75, 0.4168, 0.5, 0.5832, 0.5, 0.5832, 0.75, 0.4168, 0.75, 0.6668, 0.5, 0.8332, 0.5, 0.8332, 0.75, 0.6668, 0.75, 0.4168, 0.0, 0.5832, 0.0, 0.5832, 0.25, 0.4168, 0.25, 0.375, 0.2918, 0.4168, 0.25, 0.5832, 0.25, 0.625, 0.2918, 0.625, 0.4582, 0.5832, 0.5, 0.4168, 0.5, 0.375, 0.4582, 0.1668, 0.5, 0.1668, 0.75, 0.125, 0.75, 0.125, 0.5, 0.625, 0.0, 0.625, 0.25, 0.5832, 0.25, 0.5832, 0.0, 0.3332, 0.75, 0.3332, 0.5, 0.4168, 0.5, 0.4168, 0.75, 0.6668, 0.5, 0.6668, 0.75, 0.5832, 0.75, 0.5832, 0.5, 0.1668, 0.5, 0.3332, 0.5, 0.3332, 0.75, 0.1668, 0.75, 0.6682, 0.5, 0.8318, 0.5, 0.8318, 0.75, 0.6682, 0.75, 0.375, 0.5, 0.5818, 0.5, 0.5818, 0.75, 0.375, 0.75, 0.375, 0.0, 0.375, 0.25, 0.375, 0.25, 0.375, 0.0, 0.375, 0.0, 0.5818, 0.0, 0.5818, 0.25, 0.375, 0.25, 0.375, 0.5, 0.375, 0.75, 0.375, 0.75, 0.375, 0.5, 0.375, 0.25, 0.5818, 0.25, 0.625, 0.2932, 0.625, 0.4568, 0.5818, 0.5, 0.375, 0.5, 0.375, 0.25, 0.375, 0.5, 0.375, 0.5, 0.375, 0.4834, 0.375, 0.2666, 0.375, 0.25, 0.3584, 0.75, 0.375, 0.75, 0.375, 0.75, 0.3584, 0.75, 0.1416, 0.5, 0.3584, 0.5, 0.3584, 0.75, 0.1416, 0.75, 0.625, 0.0, 0.625, 0.25, 0.5818, 0.25, 0.5818, 0.0, 0.6682, 0.5, 0.6682, 0.75, 0.5818, 0.75, 0.5818, 0.5, 0.1416, 0.5, 0.1416, 0.75, 0.125, 0.75, 0.125, 0.5, 0.3584, 0.75, 0.3584, 0.5, 0.375, 0.5, 0.375, 0.75, 0.375, 0.75, 0.5818, 0.75, 0.625, 0.7932, 0.625, 0.9568, 0.5818, 1.0, 0.375, 1.0, 0.375, 0.7918, 0.4168, 0.75, 0.5832, 0.75, 0.625, 0.7918, 0.625, 0.9582, 0.5832, 1.0, 0.4168, 1.0, 0.375, 0.9582, 0.3332, 0.75, 0.4168, 0.75, 0.4168, 0.75, 0.3332, 0.75, 0.1668, 0.75, 0.3332, 0.75, 0.3332, 0.75, 0.1668, 0.75, 0.625, 0.0, 0.5832, 0.0, 0.5832, 0.0, 0.625, 0.0, 0.125, 0.75, 0.1668, 0.75, 0.1668, 0.75, 0.125, 0.75, 0.4168, 0.75, 0.5832, 0.75, 0.5832, 0.75, 0.4168, 0.75, 0.5832, 0.0, 0.4168, 0.0, 0.4168, 0.0, 0.5832, 0.0, 0.5832, 0.75, 0.6668, 0.75, 0.6668, 0.75, 0.5832, 0.75, 0.375, 0.75, 0.375, 1.0, 0.375, 1.0, 0.375, 0.9834, 0.375, 0.7666, 0.375, 0.75, 0.375, 0.75, 0.375, 1.0, 0.375, 1.0, 0.375, 0.75, 0.125, 0.75, 0.1416, 0.75, 0.1416, 0.75, 0.125, 0.75, 0.375, 0.0, 0.375, 0.0, 0.375, 0.0, 0.375, 0.0, 0.375, 0.75, 0.375, 0.75, 0.375, 0.75, 0.375, 0.75, 0.1416, 0.75, 0.3584, 0.75, 0.3584, 0.75, 0.1416, 0.75])
me_cube_011.materials.append(mat_metal)
me_cube_011.materials.append(mat_door)
me_cube_011.materials.append(mat_white)
me_cube_011.materials.append(mat_lightgray)
me_cube_011.materials.append(mat_darkergray)
me_cube_011.materials.append(mat_lab)
me_cube_011.materials.append(mat_red)
me_cube_011.update()
me_cube_012 = bpy.data.meshes.new('Cube.012')
me_cube_012.from_pydata([(-1.0, -1.0, -0.2615), (-0.766, -0.766, 0.3968), (-1.0, 1.0, -0.2615), (-0.766, 0.766, 0.3968), (1.0, -1.0, -0.2615), (0.766, -0.766, 0.3968), (1.0, 1.0, -0.2615), (0.766, 0.766, 0.3968), (-0.2918, -0.2918, 0.3968), (-0.2918, 0.2918, 0.3968), (0.2918, 0.2918, 0.3968), (0.2918, -0.2918, 0.3968), (-0.2918, -0.2918, 1.001), (-0.2918, 0.2918, 1.001), (0.2918, 0.2918, 1.001), (0.2918, -0.2918, 1.001), (-0.9777, -0.9519, 0.9103), (-0.7272, -0.9798, 0.6663), (-0.7936, -1.202, 1.928), (-1.018, -1.088, 1.684), (-0.05175, 1.283, 1.101), (-0.3023, 1.311, 1.345), (-0.343, 1.175, 2.119), (-0.1181, 1.061, 2.363), (0.02687, -1.205, 0.6663), (0.2518, -1.319, 0.9103), (0.211, -1.455, 1.684), (-0.03952, -1.427, 1.928), (0.9272, 0.9443, 1.345), (0.7023, 1.058, 1.101), (0.6359, 0.8358, 2.363), (0.8865, 0.8078, 2.119), (-0.6134, -1.971, 1.531), (-0.3569, -2.027, 1.425), (-0.3459, -1.075, 1.821), (-0.6194, -1.991, 1.645), (-0.009125, -1.148, 1.681), (-0.2826, -2.065, 1.505), (0.1451, -1.129, 1.343), (-0.1284, -2.046, 1.167), (0.02645, -1.029, 1.005), (-0.247, -1.945, 0.8291), (-0.2956, -0.906, 0.865), (-0.5691, -1.822, 0.6891), (-0.6324, -0.8324, 1.005), (-0.9058, -1.749, 0.8291), (-0.7866, -0.8513, 1.343), (-1.06, -1.768, 1.167), (-0.6679, -0.9516, 1.681), (-0.9414, -1.868, 1.505), (-0.2395, -2.012, 1.167), (-0.3298, -1.936, 0.9098), (-0.5751, -1.842, 0.8031), (-0.8315, -1.786, 0.9098), (-0.949, -1.801, 1.167), (-0.8586, -1.877, 1.425), (-0.5648, -1.808, 1.563), (-0.8101, -1.715, 1.456), (-0.9004, -1.638, 1.198), (-0.783, -1.624, 0.941), (-0.5265, -1.68, 0.8344), (-0.2813, -1.773, 0.941), (-0.1909, -1.85, 1.198), (-0.3084, -1.864, 1.456), (-0.5605, -1.794, 1.48), (-0.7499, -1.721, 1.397), (-0.8197, -1.662, 1.198), (-0.729, -1.651, 0.9996), (-0.5309, -1.694, 0.9172), (-0.3415, -1.767, 0.9996), (-0.2717, -1.826, 1.198), (-0.3624, -1.837, 1.397), (-0.8405, -1.054, 0.7541), (-0.8494, -1.084, 0.9233), (-0.7921, -0.8922, 0.7852), (-0.801, -0.922, 0.9544), (-0.6757, -1.103, 0.7541), (-0.6846, -1.133, 0.9233), (-0.6273, -0.9414, 0.7852), (-0.6362, -0.9712, 0.9544)], [], [(0, 1, 3, 2), (2, 3, 7, 6), (6, 7, 5, 4), (4, 5, 1, 0), (2, 6, 4, 0), (1, 5, 11, 8), (11, 10, 14, 15), (7, 3, 9, 10), (5, 7, 10, 11), (3, 1, 8, 9), (14, 13, 12, 15), (9, 8, 12, 13), (8, 11, 15, 12), (10, 9, 13, 14), (24, 25, 26, 27, 18, 19, 16, 17), (28, 31, 26, 25), (30, 23, 18, 27), (16, 19, 22, 21), (20, 21, 22, 23, 30, 31, 28, 29), (20, 17, 16, 21), (18, 23, 22, 19), (24, 29, 28, 25), (30, 27, 26, 31), (20, 29, 24, 17), (53, 52, 60, 59), (37, 35, 32, 33), (34, 35, 37, 36), (33, 32, 56, 63), (47, 45, 53, 54), (36, 37, 39, 38), (50, 33, 63, 62), (39, 37, 33, 50), (38, 39, 41, 40), (54, 53, 59, 58), (45, 43, 52, 53), (40, 41, 43, 42), (32, 55, 57, 56), (35, 49, 55, 32), (42, 43, 45, 44), (63, 56, 64, 71), (43, 41, 51, 52), (44, 45, 47, 46), (49, 47, 54, 55), (51, 50, 62, 61), (46, 47, 49, 48), (55, 54, 58, 57), (41, 39, 50, 51), (48, 49, 35, 34), (34, 36, 38, 40, 42, 44, 46, 48), (52, 51, 61, 60), (71, 64, 65, 66, 67, 68, 69, 70), (61, 62, 70, 69), (59, 60, 68, 67), (57, 58, 66, 65), (62, 63, 71, 70), (60, 61, 69, 68), (58, 59, 67, 66), (56, 57, 65, 64), (72, 73, 75, 74), (74, 75, 79, 78), (78, 79, 77, 76), (76, 77, 73, 72), (74, 78, 76, 72), (79, 75, 73, 77)])
me_cube_012.polygons.foreach_set('material_index', [0, 0, 0, 0, 0, 0, 0, 0, 0, 0, 0, 0, 0, 0, 4, 4, 4, 4, 4, 4, 4, 4, 4, 4, 0, 0, 0, 0, 0, 0, 0, 0, 0, 0, 0, 0, 0, 0, 0, 2, 0, 0, 0, 0, 0, 0, 0, 0, 0, 0, 3, 2, 2, 2, 2, 2, 2, 2, 5, 5, 5, 5, 5, 5])
_uv = me_cube_012.uv_layers.new(name='UVMap')
_uv.uv.foreach_set('vector', [0.375, 0.0, 0.625, 0.0, 0.625, 0.25, 0.375, 0.25, 0.375, 0.25, 0.625, 0.25, 0.625, 0.5, 0.375, 0.5, 0.375, 0.5, 0.625, 0.5, 0.625, 0.75, 0.375, 0.75, 0.375, 0.75, 0.625, 0.75, 0.625, 1.0, 0.375, 1.0, 0.125, 0.5, 0.375, 0.5, 0.375, 0.75, 0.125, 0.75, 0.625, 1.0, 0.625, 0.75, 0.625, 0.75, 0.625, 1.0, 0.625, 0.75, 0.625, 0.5, 0.625, 0.5, 0.625, 0.75, 0.625, 0.5, 0.625, 0.25, 0.625, 0.25, 0.625, 0.5, 0.625, 0.75, 0.625, 0.5, 0.625, 0.5, 0.625, 0.75, 0.625, 0.25, 0.625, 0.0, 0.625, 0.0, 0.625, 0.25, 0.625, 0.5, 0.875, 0.5, 0.875, 0.75, 0.625, 0.75, 0.625, 0.25, 0.625, 0.0, 0.625, 0.0, 0.625, 0.25, 0.625, 1.0, 0.625, 0.75, 0.625, 0.75, 0.625, 1.0, 0.625, 0.5, 0.625, 0.25, 0.625, 0.25, 0.625, 0.5, 0.375, 0.7983, 0.4233, 0.75, 0.5767, 0.75, 0.625, 0.7983, 0.625, 0.9517, 0.5767, 1.0, 0.4233, 1.0, 0.375, 0.9517, 0.4233, 0.5, 0.5767, 0.5, 0.5767, 0.75, 0.4233, 0.75, 0.6733, 0.5, 0.8267, 0.5, 0.8267, 0.75, 0.6733, 0.75, 0.4233, 0.0, 0.5767, 0.0, 0.5767, 0.25, 0.4233, 0.25, 0.375, 0.2983, 0.4233, 0.25, 0.5767, 0.25, 0.625, 0.2983, 0.625, 0.4517, 0.5767, 0.5, 0.4233, 0.5, 0.375, 0.4517, 0.1733, 0.5, 0.1733, 0.75, 0.125, 0.75, 0.125, 0.5, 0.625, 0.0, 0.625, 0.25, 0.5767, 0.25, 0.5767, 0.0, 0.3267, 0.75, 0.3267, 0.5, 0.4233, 0.5, 0.4233, 0.75, 0.6733, 0.5, 0.6733, 0.75, 0.5767, 0.75, 0.5767, 0.5, 0.1733, 0.5, 0.3267, 0.5, 0.3267, 0.75, 0.1733, 0.75, 0.375, 1.0, 0.5, 1.0, 0.5, 1.0, 0.375, 1.0, 0.875, 1.0, 1.0, 1.0, 1.0, 1.0, 0.875, 1.0, 1.0, 0.5, 1.0, 1.0, 0.875, 1.0, 0.875, 0.5, 0.875, 1.0, 1.0, 1.0, 1.0, 1.0, 0.875, 1.0, 0.25, 1.0, 0.375, 1.0, 0.375, 1.0, 0.25, 1.0, 0.875, 0.5, 0.875, 1.0, 0.75, 1.0, 0.75, 0.5, 0.75, 1.0, 0.875, 1.0, 0.875, 1.0, 0.75, 1.0, 0.75, 1.0, 0.875, 1.0, 0.875, 1.0, 0.75, 1.0, 0.75, 0.5, 0.75, 1.0, 0.625, 1.0, 0.625, 0.5, 0.25, 1.0, 0.375, 1.0, 0.375, 1.0, 0.25, 1.0, 0.375, 1.0, 0.5, 1.0, 0.5, 1.0, 0.375, 1.0, 0.625, 0.5, 0.625, 1.0, 0.5, 1.0, 0.5, 0.5, 0.0, 1.0, 0.125, 1.0, 0.125, 1.0, 0.0, 1.0, 0.0, 1.0, 0.125, 1.0, 0.125, 1.0, 0.0, 1.0, 0.5, 0.5, 0.5, 1.0, 0.375, 1.0, 0.375, 0.5, 0.875, 1.0, 1.0, 1.0, 1.0, 1.0, 0.875, 1.0, 0.5, 1.0, 0.625, 1.0, 0.625, 1.0, 0.5, 1.0, 0.375, 0.5, 0.375, 1.0, 0.25, 1.0, 0.25, 0.5, 0.125, 1.0, 0.25, 1.0, 0.25, 1.0, 0.125, 1.0, 0.625, 1.0, 0.75, 1.0, 0.75, 1.0, 0.625, 1.0, 0.25, 0.5, 0.25, 1.0, 0.125, 1.0, 0.125, 0.5, 0.125, 1.0, 0.25, 1.0, 0.25, 1.0, 0.125, 1.0, 0.625, 1.0, 0.75, 1.0, 0.75, 1.0, 0.625, 1.0, 0.125, 0.5, 0.125, 1.0, 0.0, 1.0, 0.0, 0.5, 0.75, 0.49, 0.9197, 0.4197, 0.99, 0.25, 0.9197, 0.08029, 0.75, 0.01, 0.5803, 0.08029, 0.51, 0.25, 0.5803, 0.4197, 0.5, 1.0, 0.625, 1.0, 0.625, 1.0, 0.5, 1.0, 0.4197, 0.4197, 0.25, 0.49, 0.08029, 0.4197, 0.01, 0.25, 0.08029, 0.08029, 0.25, 0.01, 0.4197, 0.08029, 0.49, 0.25, 0.625, 1.0, 0.75, 1.0, 0.75, 1.0, 0.625, 1.0, 0.375, 1.0, 0.5, 1.0, 0.5, 1.0, 0.375, 1.0, 0.125, 1.0, 0.25, 1.0, 0.25, 1.0, 0.125, 1.0, 0.75, 1.0, 0.875, 1.0, 0.875, 1.0, 0.75, 1.0, 0.5, 1.0, 0.625, 1.0, 0.625, 1.0, 0.5, 1.0, 0.25, 1.0, 0.375, 1.0, 0.375, 1.0, 0.25, 1.0, 0.0, 1.0, 0.125, 1.0, 0.125, 1.0, 0.0, 1.0, 0.375, 0.0, 0.625, 0.0, 0.625, 0.25, 0.375, 0.25, 0.375, 0.25, 0.625, 0.25, 0.625, 0.5, 0.375, 0.5, 0.375, 0.5, 0.625, 0.5, 0.625, 0.75, 0.375, 0.75, 0.375, 0.75, 0.625, 0.75, 0.625, 1.0, 0.375, 1.0, 0.125, 0.5, 0.375, 0.5, 0.375, 0.75, 0.125, 0.75, 0.625, 0.5, 0.875, 0.5, 0.875, 0.75, 0.625, 0.75])
me_cube_012.materials.append(mat_metal)
me_cube_012.materials.append(mat_lightgray)
me_cube_012.materials.append(mat_black)
me_cube_012.materials.append(mat_door)
me_cube_012.materials.append(mat_white)
me_cube_012.materials.append(mat_red)
me_cube_012.update()
me_cube_013 = bpy.data.meshes.new('Cube.013')
me_cube_013.from_pydata([(-1.0, -1.0, -0.2615), (-0.766, -0.766, 0.3968), (-1.0, 1.0, -0.2615), (-0.766, 0.766, 0.3968), (1.0, -1.0, -0.2615), (0.766, -0.766, 0.3968), (1.0, 1.0, -0.2615), (0.766, 0.766, 0.3968), (-0.2918, -0.2918, 0.3968), (-0.2918, 0.2918, 0.3968), (0.2918, 0.2918, 0.3968), (0.2918, -0.2918, 0.3968), (-0.2918, -0.2918, 1.001), (-0.2918, 0.2918, 1.001), (0.2918, 0.2918, 1.001), (0.2918, -0.2918, 1.001), (-0.2102, -1.305, 0.9103), (0.01184, -1.185, 0.6663), (0.08367, -1.406, 1.928), (-0.1661, -1.44, 1.684), (-0.7189, 1.061, 1.101), (-0.9409, 0.9413, 1.345), (-0.8968, 0.8059, 2.119), (-0.647, 0.84, 2.363), (0.7602, -0.9417, 0.6663), (1.01, -0.9076, 0.9103), (1.054, -1.043, 1.684), (0.832, -1.162, 1.928), (0.2793, 1.338, 1.345), (0.02946, 1.304, 1.101), (0.1013, 1.083, 2.363), (0.3233, 1.203, 2.119), (0.6688, -1.936, 1.531), (0.9116, -1.836, 1.425), (0.3794, -1.046, 1.821), (0.6753, -1.956, 1.645), (0.6983, -0.9155, 1.681), (0.9942, -1.825, 1.505), (0.8145, -0.8123, 1.343), (1.11, -1.722, 1.167), (0.6598, -0.7972, 1.005), (0.9557, -1.707, 0.8291), (0.325, -0.8791, 0.865), (0.6208, -1.788, 0.6891), (0.006059, -1.01, 1.005), (0.3019, -1.919, 0.8291), (-0.1101, -1.113, 1.343), (0.1858, -2.022, 1.167), (0.04455, -1.128, 1.681), (0.3404, -2.038, 1.505), (1.0, -1.757, 1.167), (0.8823, -1.746, 0.9098), (0.6273, -1.808, 0.8031), (0.3845, -1.908, 0.9098), (0.296, -1.987, 1.167), (0.4138, -1.998, 1.425), (0.6163, -1.774, 1.563), (0.3613, -1.837, 1.456), (0.2435, -1.825, 1.198), (0.332, -1.747, 0.941), (0.5748, -1.647, 0.8344), (0.8298, -1.585, 0.941), (0.9476, -1.596, 1.198), (0.8591, -1.675, 1.456), (0.6116, -1.76, 1.48), (0.4146, -1.808, 1.397), (0.3236, -1.799, 1.198), (0.392, -1.738, 0.9996), (0.5795, -1.661, 0.9172), (0.7765, -1.613, 0.9996), (0.8675, -1.622, 1.198), (0.7991, -1.683, 1.397), (-0.03907, -1.311, 0.7541), (-0.02944, -1.34, 0.9233), (-0.09141, -1.15, 0.7852), (-0.08178, -1.18, 0.9544), (0.1245, -1.258, 0.7541), (0.1341, -1.287, 0.9233), (0.07217, -1.097, 0.7852), (0.0818, -1.126, 0.9544)], [], [(0, 1, 3, 2), (2, 3, 7, 6), (6, 7, 5, 4), (4, 5, 1, 0), (2, 6, 4, 0), (1, 5, 11, 8), (11, 10, 14, 15), (7, 3, 9, 10), (5, 7, 10, 11), (3, 1, 8, 9), (14, 13, 12, 15), (9, 8, 12, 13), (8, 11, 15, 12), (10, 9, 13, 14), (24, 25, 26, 27, 18, 19, 16, 17), (28, 31, 26, 25), (30, 23, 18, 27), (16, 19, 22, 21), (20, 21, 22, 23, 30, 31, 28, 29), (20, 17, 16, 21), (18, 23, 22, 19), (24, 29, 28, 25), (30, 27, 26, 31), (20, 29, 24, 17), (53, 52, 60, 59), (37, 35, 32, 33), (34, 35, 37, 36), (33, 32, 56, 63), (47, 45, 53, 54), (36, 37, 39, 38), (50, 33, 63, 62), (39, 37, 33, 50), (38, 39, 41, 40), (54, 53, 59, 58), (45, 43, 52, 53), (40, 41, 43, 42), (32, 55, 57, 56), (35, 49, 55, 32), (42, 43, 45, 44), (63, 56, 64, 71), (43, 41, 51, 52), (44, 45, 47, 46), (49, 47, 54, 55), (51, 50, 62, 61), (46, 47, 49, 48), (55, 54, 58, 57), (41, 39, 50, 51), (48, 49, 35, 34), (34, 36, 38, 40, 42, 44, 46, 48), (52, 51, 61, 60), (71, 64, 65, 66, 67, 68, 69, 70), (61, 62, 70, 69), (59, 60, 68, 67), (57, 58, 66, 65), (62, 63, 71, 70), (60, 61, 69, 68), (58, 59, 67, 66), (56, 57, 65, 64), (72, 73, 75, 74), (74, 75, 79, 78), (78, 79, 77, 76), (76, 77, 73, 72), (74, 78, 76, 72), (79, 75, 73, 77)])
me_cube_013.polygons.foreach_set('material_index', [0, 0, 0, 0, 0, 0, 0, 0, 0, 0, 0, 0, 0, 0, 4, 4, 4, 4, 4, 4, 4, 4, 4, 4, 0, 0, 0, 0, 0, 0, 0, 0, 0, 0, 0, 0, 0, 0, 0, 2, 0, 0, 0, 0, 0, 0, 0, 0, 0, 0, 3, 2, 2, 2, 2, 2, 2, 2, 5, 5, 5, 5, 5, 5])
_uv = me_cube_013.uv_layers.new(name='UVMap')
_uv.uv.foreach_set('vector', [0.375, 0.0, 0.625, 0.0, 0.625, 0.25, 0.375, 0.25, 0.375, 0.25, 0.625, 0.25, 0.625, 0.5, 0.375, 0.5, 0.375, 0.5, 0.625, 0.5, 0.625, 0.75, 0.375, 0.75, 0.375, 0.75, 0.625, 0.75, 0.625, 1.0, 0.375, 1.0, 0.125, 0.5, 0.375, 0.5, 0.375, 0.75, 0.125, 0.75, 0.625, 1.0, 0.625, 0.75, 0.625, 0.75, 0.625, 1.0, 0.625, 0.75, 0.625, 0.5, 0.625, 0.5, 0.625, 0.75, 0.625, 0.5, 0.625, 0.25, 0.625, 0.25, 0.625, 0.5, 0.625, 0.75, 0.625, 0.5, 0.625, 0.5, 0.625, 0.75, 0.625, 0.25, 0.625, 0.0, 0.625, 0.0, 0.625, 0.25, 0.625, 0.5, 0.875, 0.5, 0.875, 0.75, 0.625, 0.75, 0.625, 0.25, 0.625, 0.0, 0.625, 0.0, 0.625, 0.25, 0.625, 1.0, 0.625, 0.75, 0.625, 0.75, 0.625, 1.0, 0.625, 0.5, 0.625, 0.25, 0.625, 0.25, 0.625, 0.5, 0.375, 0.7983, 0.4233, 0.75, 0.5767, 0.75, 0.625, 0.7983, 0.625, 0.9517, 0.5767, 1.0, 0.4233, 1.0, 0.375, 0.9517, 0.4233, 0.5, 0.5767, 0.5, 0.5767, 0.75, 0.4233, 0.75, 0.6733, 0.5, 0.8267, 0.5, 0.8267, 0.75, 0.6733, 0.75, 0.4233, 0.0, 0.5767, 0.0, 0.5767, 0.25, 0.4233, 0.25, 0.375, 0.2983, 0.4233, 0.25, 0.5767, 0.25, 0.625, 0.2983, 0.625, 0.4517, 0.5767, 0.5, 0.4233, 0.5, 0.375, 0.4517, 0.1733, 0.5, 0.1733, 0.75, 0.125, 0.75, 0.125, 0.5, 0.625, 0.0, 0.625, 0.25, 0.5767, 0.25, 0.5767, 0.0, 0.3267, 0.75, 0.3267, 0.5, 0.4233, 0.5, 0.4233, 0.75, 0.6733, 0.5, 0.6733, 0.75, 0.5767, 0.75, 0.5767, 0.5, 0.1733, 0.5, 0.3267, 0.5, 0.3267, 0.75, 0.1733, 0.75, 0.375, 1.0, 0.5, 1.0, 0.5, 1.0, 0.375, 1.0, 0.875, 1.0, 1.0, 1.0, 1.0, 1.0, 0.875, 1.0, 1.0, 0.5, 1.0, 1.0, 0.875, 1.0, 0.875, 0.5, 0.875, 1.0, 1.0, 1.0, 1.0, 1.0, 0.875, 1.0, 0.25, 1.0, 0.375, 1.0, 0.375, 1.0, 0.25, 1.0, 0.875, 0.5, 0.875, 1.0, 0.75, 1.0, 0.75, 0.5, 0.75, 1.0, 0.875, 1.0, 0.875, 1.0, 0.75, 1.0, 0.75, 1.0, 0.875, 1.0, 0.875, 1.0, 0.75, 1.0, 0.75, 0.5, 0.75, 1.0, 0.625, 1.0, 0.625, 0.5, 0.25, 1.0, 0.375, 1.0, 0.375, 1.0, 0.25, 1.0, 0.375, 1.0, 0.5, 1.0, 0.5, 1.0, 0.375, 1.0, 0.625, 0.5, 0.625, 1.0, 0.5, 1.0, 0.5, 0.5, 0.0, 1.0, 0.125, 1.0, 0.125, 1.0, 0.0, 1.0, 0.0, 1.0, 0.125, 1.0, 0.125, 1.0, 0.0, 1.0, 0.5, 0.5, 0.5, 1.0, 0.375, 1.0, 0.375, 0.5, 0.875, 1.0, 1.0, 1.0, 1.0, 1.0, 0.875, 1.0, 0.5, 1.0, 0.625, 1.0, 0.625, 1.0, 0.5, 1.0, 0.375, 0.5, 0.375, 1.0, 0.25, 1.0, 0.25, 0.5, 0.125, 1.0, 0.25, 1.0, 0.25, 1.0, 0.125, 1.0, 0.625, 1.0, 0.75, 1.0, 0.75, 1.0, 0.625, 1.0, 0.25, 0.5, 0.25, 1.0, 0.125, 1.0, 0.125, 0.5, 0.125, 1.0, 0.25, 1.0, 0.25, 1.0, 0.125, 1.0, 0.625, 1.0, 0.75, 1.0, 0.75, 1.0, 0.625, 1.0, 0.125, 0.5, 0.125, 1.0, 0.0, 1.0, 0.0, 0.5, 0.75, 0.49, 0.9197, 0.4197, 0.99, 0.25, 0.9197, 0.08029, 0.75, 0.01, 0.5803, 0.08029, 0.51, 0.25, 0.5803, 0.4197, 0.5, 1.0, 0.625, 1.0, 0.625, 1.0, 0.5, 1.0, 0.4197, 0.4197, 0.25, 0.49, 0.08029, 0.4197, 0.01, 0.25, 0.08029, 0.08029, 0.25, 0.01, 0.4197, 0.08029, 0.49, 0.25, 0.625, 1.0, 0.75, 1.0, 0.75, 1.0, 0.625, 1.0, 0.375, 1.0, 0.5, 1.0, 0.5, 1.0, 0.375, 1.0, 0.125, 1.0, 0.25, 1.0, 0.25, 1.0, 0.125, 1.0, 0.75, 1.0, 0.875, 1.0, 0.875, 1.0, 0.75, 1.0, 0.5, 1.0, 0.625, 1.0, 0.625, 1.0, 0.5, 1.0, 0.25, 1.0, 0.375, 1.0, 0.375, 1.0, 0.25, 1.0, 0.0, 1.0, 0.125, 1.0, 0.125, 1.0, 0.0, 1.0, 0.375, 0.0, 0.625, 0.0, 0.625, 0.25, 0.375, 0.25, 0.375, 0.25, 0.625, 0.25, 0.625, 0.5, 0.375, 0.5, 0.375, 0.5, 0.625, 0.5, 0.625, 0.75, 0.375, 0.75, 0.375, 0.75, 0.625, 0.75, 0.625, 1.0, 0.375, 1.0, 0.125, 0.5, 0.375, 0.5, 0.375, 0.75, 0.125, 0.75, 0.625, 0.5, 0.875, 0.5, 0.875, 0.75, 0.625, 0.75])
me_cube_013.materials.append(mat_metal)
me_cube_013.materials.append(mat_lightgray)
me_cube_013.materials.append(mat_black)
me_cube_013.materials.append(mat_door)
me_cube_013.materials.append(mat_white)
me_cube_013.materials.append(mat_red)
me_cube_013.update()

# ---- objects
ob_fence = bpy.data.objects.new('Fence', me_cube_001)
ob_cube_001 = bpy.data.objects.new('Cube.001', me_cube_003)
ob_cube_002 = bpy.data.objects.new('Cube.002', me_cube_004)
ob_cube_003 = bpy.data.objects.new('Cube.003', me_cube_005)
ob_cube_004 = bpy.data.objects.new('Cube.004', me_cube_006)
ob_plane = bpy.data.objects.new('Plane', me_plane)
ob_cube = bpy.data.objects.new('Cube', me_cube_007)
ob_cube_005 = bpy.data.objects.new('Cube.005', me_cube_008)
ob_rock = bpy.data.objects.new('Rock', me_cube_009)
ob_cube_006 = bpy.data.objects.new('Cube.006', me_cube_011)
ob_cube_007 = bpy.data.objects.new('Cube.007', me_cube_012)
ob_cube_008 = bpy.data.objects.new('Cube.008', me_cube_013)

# ---- transforms, parenting, visibility, modifiers, constraints
ob_fence.location = (-22.32, 0.0, 3.284)
ob_fence.scale = (0.2, 0.2, 0.2)
_m = ob_fence.modifiers.new('Array', 'ARRAY')
_m.count = 120
_m.relative_offset_displace = (0.91, 0.0, 0.0)
_m = ob_fence.modifiers.new('Array.001', 'ARRAY')
_m.count = 10
_m.constant_offset_displace = (0.0, 1.0, 0.0)
_m.relative_offset_displace = (0.0, 0.0, 0.91)
ob_cube_001.parent = ob_fence
ob_cube_001.matrix_parent_inverse = Matrix(((5.0, -0.0, 0.0, -0.0), (-0.0, 5.0, -0.0, 0.0), (0.0, -0.0, 5.0, -0.0), (-0.0, 0.0, -0.0, 1.0)))
ob_cube_001.location = (-0.2106, 0.0, 2.517)
ob_cube_001.scale = (0.1267, 0.1267, 2.856)
_m = ob_cube_001.modifiers.new('Array', 'ARRAY')
_m.count = 13
_m.relative_offset_displace = (20.2, 0.0, 0.0)
ob_cube_002.parent = ob_fence
ob_cube_002.matrix_parent_inverse = Matrix(((5.0, -0.0, 0.0, -0.0), (-0.0, 5.0, -0.0, 0.0), (0.0, -0.0, 5.0, -0.0), (-0.0, 0.0, -0.0, 1.0)))
ob_cube_002.location = (22.88, -0.3044, 5.618)
ob_cube_002.scale = (23.13, 0.04166, 0.04166)
ob_cube_003.parent = ob_fence
ob_cube_003.matrix_parent_inverse = Matrix(((5.0, -0.0, 0.0, -0.0), (-0.0, 5.0, -0.0, 0.0), (0.0, -0.0, 5.0, -0.0), (-0.0, 0.0, -0.0, 1.0)))
ob_cube_003.location = (22.88, -0.1167, 5.308)
ob_cube_003.scale = (23.13, 0.04166, 0.04166)
ob_cube_004.parent = ob_fence
ob_cube_004.matrix_parent_inverse = Matrix(((5.0, -0.0, 0.0, -0.0), (-0.0, 5.0, -0.0, 0.0), (0.0, -0.0, 5.0, -0.0), (-0.0, 0.0, -0.0, 1.0)))
ob_cube_004.location = (22.88, 0.006593, 4.937)
ob_cube_004.scale = (23.13, 0.08384, 0.08384)
ob_plane.location = (8.623, 7.569, 2.989)
ob_plane.scale = (55.61, 25.0, 25.0)
ob_cube.location = (-7.18, 0.0, 9.384)
ob_cube.scale = (0.09554, 0.09554, 1.147)
ob_cube_005.location = (-7.185, -0.03282, 10.48)
ob_cube_005.scale = (0.3013, 0.3013, 0.3013)
ob_rock.location = (-15.65, -4.673, 3.067)
ob_rock.scale = (0.7993, 0.7993, 0.4332)
_m = ob_rock.modifiers.new('Subdivision', 'SUBSURF')
_m.levels = 3
_m = ob_rock.modifiers.new('Displace', 'DISPLACE')
_m.strength = 1.4
_m = ob_rock.modifiers.new('Decimate', 'DECIMATE')
_m.decimate_type = 'UNSUBDIV'
_m.iterations = 5
ob_cube_006.location = (12.97, 3.145, 6.611)
ob_cube_006.scale = (4.703, 4.703, 4.703)
ob_cube_007.location = (8.587, -1.115, 14.57)
ob_cube_007.scale = (0.6491, 0.6491, 0.6491)
ob_cube_008.location = (10.52, -1.115, 14.57)
ob_cube_008.scale = (0.6491, 0.6491, 0.6491)

# ---- collection membership
col_collection.objects.link(ob_fence)
col_collection.objects.link(ob_cube_001)
col_collection.objects.link(ob_cube_002)
col_collection.objects.link(ob_cube_003)
col_collection.objects.link(ob_cube_004)
col_collection.objects.link(ob_plane)
col_collection.objects.link(ob_cube)
col_collection.objects.link(ob_cube_005)
col_collection.objects.link(ob_rock)
col_collection.objects.link(ob_cube_006)
col_collection.objects.link(ob_cube_007)
col_collection.objects.link(ob_cube_008)

# ---- scene / render settings (as saved in the file)
scene.frame_start = 1; scene.frame_end = 250; scene.frame_set(1)
scene.render.engine = 'BLENDER_EEVEE_NEXT'
scene.cycles.sampling_pattern = 'TABULATED_SOBOL'
scene.eevee.ray_tracing_options.trace_max_roughness = 0.0
bpy.context.view_layer.update()

# ---- added for rendering (the .blend has no active camera and no usable light): camera, sun
cam_auto = bpy.data.cameras.new('AutoCamera')
cam_auto.lens = 50.0
cam_auto.sensor_width = 36.0
cam_auto.clip_end = 3680.26
ob_auto_camera = bpy.data.objects.new('AutoCamera', cam_auto)
scene.collection.objects.link(ob_auto_camera)
ob_auto_camera.location = (217.363, -231.252, 175.986)
ob_auto_camera.rotation_euler = (1.09748, -7.21219e-08, 0.694738)
scene.camera = ob_auto_camera
light_auto_sun = bpy.data.lights.new('AutoSun', 'SUN')
light_auto_sun.energy = 3.0
light_auto_sun.angle = 0.0523599
ob_auto_sun = bpy.data.objects.new('AutoSun', light_auto_sun)
scene.collection.objects.link(ob_auto_sun)
ob_auto_sun.rotation_euler = (0.872665, 0.174533, 0.523599)
bpy.context.view_layer.update()
